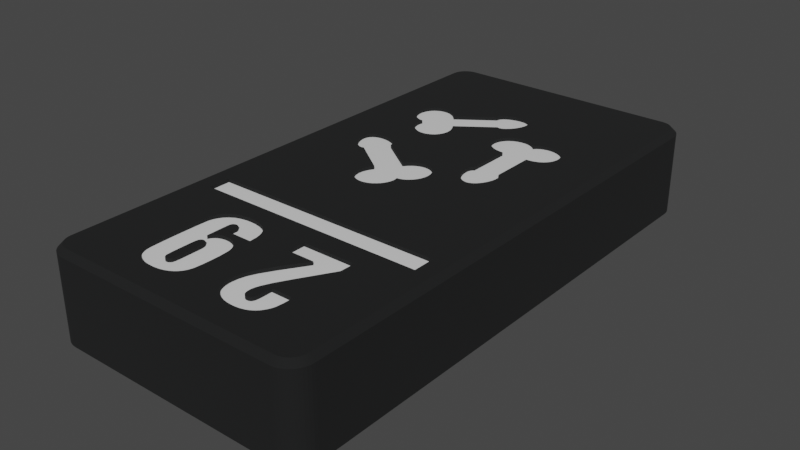 # Source: prefab_tablet_29.blend  (saved by Blender 3.6.11; exported with 4.5.12 LTS)
import bpy
from mathutils import Matrix  # noqa: F401  (used for matrix-valued properties, if any)

bpy.ops.wm.read_factory_settings(use_empty=True)
scene = bpy.context.scene
scene.name = 'Scene'

# ---- collections
col_collection = bpy.data.collections.new('Collection'); scene.collection.children.link(col_collection)

# ---- materials (node trees are filled in below, after node groups)
mat_material = bpy.data.materials.new('Material')
mat_material.use_transparent_shadow = False
mat_base = bpy.data.materials.new('base')
mat_base.use_transparent_shadow = False

# ---- material node trees
mat_material.use_nodes = True; mat_material.node_tree.nodes.clear()
_N = mat_material.node_tree.nodes; _L = mat_material.node_tree.links
n0 = _N.new('ShaderNodeBsdfPrincipled'); n0.name = 'Principled BSDF'; n0.location = (10, 300)
n0.distribution = 'GGX'
n0.subsurface_method = 'RANDOM_WALK_SKIN'
n0.inputs[2].default_value = 0.09748
n0.inputs[3].default_value = 1.45
n0.inputs[27].default_value = (0.0, 0.0, 0.0, 1.0)
n1 = _N.new('ShaderNodeOutputMaterial'); n1.name = 'Material Output'; n1.location = (300, 300)
_L.new(n0.outputs[0], n1.inputs[0])
n1.is_active_output = True
mat_base.use_nodes = True; mat_base.node_tree.nodes.clear()
_N = mat_base.node_tree.nodes; _L = mat_base.node_tree.links
n0 = _N.new('ShaderNodeBsdfPrincipled'); n0.name = 'Principled BSDF'; n0.location = (10, 300)
n0.distribution = 'GGX'
n0.subsurface_method = 'RANDOM_WALK_SKIN'
n0.inputs[0].default_value = (0.005758, 0.006145, 0.00637, 1.0)
n0.inputs[2].default_value = 0.9488
n0.inputs[3].default_value = 1.45
n0.inputs[27].default_value = (0.0, 0.0, 0.0, 1.0)
n1 = _N.new('ShaderNodeOutputMaterial'); n1.name = 'Material Output'; n1.location = (300, 300)
_L.new(n0.outputs[0], n1.inputs[0])
n1.is_active_output = True

# ---- world
world_world = bpy.data.worlds.new('World'); scene.world = world_world
world_world.use_nodes = True; world_world.node_tree.nodes.clear()
_N = world_world.node_tree.nodes; _L = world_world.node_tree.links
n0 = _N.new('ShaderNodeOutputWorld'); n0.name = 'World Output'; n0.location = (300, 300)
n1 = _N.new('ShaderNodeBackground'); n1.name = 'Background'; n1.location = (10, 300)
n1.inputs[0].default_value = (0.05088, 0.05088, 0.05088, 1.0)
_L.new(n1.outputs[0], n0.inputs[0])
n0.is_active_output = True
world_world.color = (0.05088, 0.05088, 0.05088)
world_world.use_sun_shadow = False
world_world.sun_shadow_jitter_overblur = 0.0

# ---- meshes
me_plane = bpy.data.meshes.new('Plane')
me_plane.from_pydata([(-1.0, -1.0, 0.0), (1.0, -1.0, 0.0), (-1.0, 1.0, 0.0), (1.0, 1.0, 0.0)], [], [(0, 1, 3, 2)])
_uv = me_plane.uv_layers.new(name='UVMap')
_uv.uv.foreach_set('vector', [0.0, 0.0, 1.0, 0.0, 1.0, 1.0, 0.0, 1.0])
me_plane.materials.append(mat_material)
me_plane.update()
me_tablet_29 = bpy.data.meshes.new('tablet 29')
me_tablet_29.from_pydata([(-23.0, 0.5, 8.6), (-20.63, 0.5, 8.6), (-20.63, 12.11, 8.6), (-11.59, 28.01, 8.6), (-11.39, 27.83, 8.6), (-10.96, 32.22, 8.6), (-11.81, 28.16, 8.6), (-11.23, 27.61, 8.6), (-11.12, 27.4, 8.6), (-11.03, 27.12, 8.6), (-10.99, 26.51, 8.6), (-11.01, 26.35, 8.6), (-10.96, 25.11, 8.6), (-12.82, 28.34, 8.6), (-12.55, 28.36, 8.6), (-10.98, 26.82, 8.6), (-11.1, 26.02, 8.6), (-11.25, 25.71, 8.6), (-11.44, 25.43, 8.6), (-12.28, 28.33, 8.6), (-12.05, 28.27, 8.6), (-20.59, 30.13, 8.6), (-20.63, 32.22, 8.6), (-20.62, 29.97, 8.6), (-20.64, 29.79, 8.6), (-20.53, 30.27, 8.6), (-20.45, 30.4, 8.6), (-20.35, 30.51, 8.6), (-13.68, 27.97, 8.6), (-13.4, 28.15, 8.6), (-17.47, 29.81, 8.6), (-13.11, 28.27, 8.6), (-17.48, 29.89, 8.6), (-17.91, 30.44, 8.6), (-17.48, 29.73, 8.6), (-14.23, 27.4, 8.6), (-13.97, 27.71, 8.6), (-20.24, 30.61, 8.6), (-20.09, 30.69, 8.6), (-19.91, 30.77, 8.6), (-17.73, 30.3, 8.6), (-17.61, 30.17, 8.6), (-17.55, 30.07, 8.6), (-19.67, 30.83, 8.6), (-19.32, 30.85, 8.6), (-18.92, 30.82, 8.6), (-17.53, 30.05, 8.6), (-17.5, 29.97, 8.6), (-18.56, 30.74, 8.6), (-18.21, 30.61, 8.6), (-15.64, 25.45, 8.6), (-18.88, 27.79, 8.6), (-15.88, 25.05, 8.6), (-18.93, 27.77, 8.6), (-19.0, 27.74, 8.6), (-19.07, 27.73, 8.6), (-20.63, 25.11, 8.6), (-19.16, 27.73, 8.6), (-19.28, 27.75, 8.6), (-19.4, 27.8, 8.6), (-19.56, 27.88, 8.6), (-19.78, 28.05, 8.6), (-20.03, 28.3, 8.6), (-20.3, 28.69, 8.6), (-20.48, 29.04, 8.6), (-20.58, 29.35, 8.6), (-20.62, 29.57, 8.6), (-24.5, 32.22, 8.6), (-16.11, 24.05, 8.6), (-16.09, 24.36, 8.6), (-16.01, 24.71, 8.6), (-12.62, 24.08, 8.6), (-12.7, 23.8, 8.6), (-10.96, 19.24, 8.6), (-15.73, 23.05, 8.6), (-15.88, 23.26, 8.6), (-20.63, 19.24, 8.6), (-15.99, 23.49, 8.6), (-16.07, 23.76, 8.6), (-12.32, 24.83, 8.6), (-12.49, 24.79, 8.6), (-12.59, 24.32, 8.6), (-15.12, 22.6, 8.6), (-15.35, 22.72, 8.6), (-15.55, 22.87, 8.6), (-12.66, 24.79, 8.6), (-12.63, 24.7, 8.6), (-12.6, 24.53, 8.6), (-11.68, 25.19, 8.6), (-11.9, 25.02, 8.6), (-12.12, 24.9, 8.6), (-12.84, 23.5, 8.6), (-13.03, 23.22, 8.6), (-13.27, 22.98, 8.6), (-13.52, 22.78, 8.6), (-13.8, 22.63, 8.6), (-14.08, 22.54, 8.6), (-14.36, 22.49, 8.6), (-14.63, 22.49, 8.6), (-14.89, 22.53, 8.6), (-9.101, 30.55, 8.6), (-9.101, 32.22, 8.6), (-9.167, 30.51, 8.6), (-10.91, 32.22, 8.6), (-9.226, 30.46, 8.6), (-6.495, 30.35, 8.6), (-3.322, 32.22, 8.6), (-6.546, 30.43, 8.6), (-6.6, 30.48, 8.6), (-6.701, 32.22, 8.6), (-6.701, 30.55, 8.6), (-6.659, 30.53, 8.6), (-6.387, 29.67, 8.6), (-6.45, 29.31, 8.6), (-3.322, 25.11, 8.6), (-7.459, 27.86, 8.6), (-7.607, 27.8, 8.6), (-7.752, 27.76, 8.6), (-10.91, 25.11, 8.6), (-7.901, 27.75, 8.6), (-8.053, 27.76, 8.6), (-8.199, 27.8, 8.6), (-9.381, 29.45, 8.6), (-9.422, 29.78, 8.6), (-6.444, 30.25, 8.6), (-6.406, 30.12, 8.6), (-6.382, 29.94, 8.6), (-8.353, 27.87, 8.6), (-8.522, 27.97, 8.6), (-8.707, 28.13, 8.6), (-9.412, 30.02, 8.6), (-9.378, 30.19, 8.6), (-9.338, 30.29, 8.6), (-9.325, 30.32, 8.6), (-9.278, 30.4, 8.6), (-8.931, 28.4, 8.6), (-9.139, 28.75, 8.6), (-9.282, 29.09, 8.6), (-6.605, 28.87, 8.6), (-6.789, 28.52, 8.6), (-6.98, 28.26, 8.6), (-7.134, 28.09, 8.6), (-7.302, 27.95, 8.6), (-10.91, 49.5, 8.6), (-10.76, 37.31, 8.6), (-10.54, 37.53, 8.6), (-10.28, 37.7, 8.6), (-10.14, 37.78, 8.6), (-9.817, 37.89, 8.6), (-5.288, 34.99, 8.6), (-5.548, 34.82, 8.6), (-5.877, 34.68, 8.6), (-6.237, 34.59, 8.6), (-6.701, 34.55, 8.6), (-4.781, 35.63, 8.6), (-4.906, 35.4, 8.6), (-5.074, 35.19, 8.6), (-9.475, 37.96, 8.6), (-9.134, 37.96, 8.6), (-8.805, 37.92, 8.6), (-4.655, 36.38, 8.6), (-4.656, 36.13, 8.6), (-4.698, 35.88, 8.6), (-7.563, 37.68, 8.6), (-7.348, 37.8, 8.6), (-6.079, 37.92, 8.6), (-5.77, 37.82, 8.6), (-3.322, 49.5, 8.6), (-7.082, 37.89, 8.6), (-6.757, 37.96, 8.6), (-6.413, 37.96, 8.6), (-7.901, 37.35, 8.6), (-7.847, 37.42, 8.6), (-8.006, 37.48, 8.6), (-7.727, 37.55, 8.6), (-5.486, 37.68, 8.6), (-5.247, 37.51, 8.6), (-5.047, 37.31, 8.6), (-4.888, 37.1, 8.6), (-4.768, 36.86, 8.6), (-4.695, 36.63, 8.6), (-8.533, 37.83, 8.6), (-8.312, 37.72, 8.6), (-8.138, 37.6, 8.6), (-16.2, 33.84, 8.6), (-16.44, 33.72, 8.6), (-11.15, 36.34, 8.6), (-11.11, 36.6, 8.6), (-15.95, 36.55, 8.6), (-15.99, 34.0, 8.6), (-16.7, 33.63, 8.6), (-16.94, 33.59, 8.6), (-17.23, 33.59, 8.6), (-17.53, 33.64, 8.6), (-12.56, 38.84, 8.6), (-12.63, 38.85, 8.6), (-12.71, 38.89, 8.6), (-17.82, 33.75, 8.6), (-17.96, 33.82, 8.6), (-18.25, 34.01, 8.6), (-11.13, 41.5, 8.6), (-11.06, 41.36, 8.6), (-10.96, 49.5, 8.6), (-11.0, 41.22, 8.6), (-19.36, 39.42, 8.6), (-19.09, 39.45, 8.6), (-20.63, 49.5, 8.6), (-18.82, 39.44, 8.6), (-18.53, 39.39, 8.6), (-18.25, 39.27, 8.6), (-10.96, 41.06, 8.6), (-10.95, 40.86, 8.6), (-10.92, 37.08, 8.6), (-11.9, 39.07, 8.6), (-11.03, 36.86, 8.6), (-12.09, 38.94, 8.6), (-12.25, 38.87, 8.6), (-12.36, 38.84, 8.6), (-13.58, 41.6, 8.6), (-13.25, 41.76, 8.6), (-15.48, 35.2, 8.6), (-15.51, 34.91, 8.6), (-10.96, 35.51, 8.6), (-10.97, 40.62, 8.6), (-11.06, 40.28, 8.6), (-11.22, 39.91, 8.6), (-12.39, 38.84, 8.6), (-12.48, 38.83, 8.6), (-17.94, 39.09, 8.6), (-14.07, 41.11, 8.6), (-17.66, 38.85, 8.6), (-14.1, 41.03, 8.6), (-14.11, 40.95, 8.6), (-11.48, 41.79, 8.6), (-11.34, 41.7, 8.6), (-11.23, 41.61, 8.6), (-15.58, 34.64, 8.6), (-15.69, 34.4, 8.6), (-15.82, 34.2, 8.6), (-11.41, 39.59, 8.6), (-11.65, 39.3, 8.6), (-17.35, 38.5, 8.6), (-14.11, 40.83, 8.6), (-14.11, 40.88, 8.6), (-14.01, 41.22, 8.6), (-13.93, 41.32, 8.6), (-13.8, 41.45, 8.6), (-15.74, 36.2, 8.6), (-15.59, 35.85, 8.6), (-11.14, 36.07, 8.6), (-15.5, 35.52, 8.6), (-11.09, 35.81, 8.6), (-11.0, 35.59, 8.6), (-18.5, 34.25, 8.6), (-18.7, 34.53, 8.6), (-18.86, 34.82, 8.6), (-20.04, 39.09, 8.6), (-19.83, 39.23, 8.6), (-19.6, 39.35, 8.6), (-19.39, 35.97, 8.6), (-19.61, 36.07, 8.6), (-19.84, 36.23, 8.6), (-20.09, 36.46, 8.6), (-12.8, 41.89, 8.6), (-12.41, 41.95, 8.6), (-12.08, 41.95, 8.6), (-11.86, 41.92, 8.6), (-11.65, 41.86, 8.6), (-20.29, 36.73, 8.6), (-20.45, 37.03, 8.6), (-20.55, 37.34, 8.6), (-18.93, 35.89, 8.6), (-19.02, 35.89, 8.6), (-18.97, 35.72, 8.6), (-19.19, 35.91, 8.6), (-20.48, 38.48, 8.6), (-20.36, 38.71, 8.6), (-20.22, 38.91, 8.6), (-20.61, 37.65, 8.6), (-20.61, 37.94, 8.6), (-20.56, 38.22, 8.6), (-18.95, 35.09, 8.6), (-18.99, 35.33, 8.6), (-18.99, 35.54, 8.6), (-10.69, 35.14, 8.6), (-10.87, 35.36, 8.6), (-9.884, 34.66, 8.6), (-10.2, 34.79, 8.6), (-10.47, 34.95, 8.6), (-9.511, 34.58, 8.6), (-9.101, 34.55, 8.6), (-13.88, 4.543, 8.6), (-13.94, 4.257, 8.6), (-10.96, 0.5, 8.6), (-14.12, 11.15, 8.6), (-13.98, 10.84, 8.6), (-10.96, 12.11, 8.6), (-13.87, 10.4, 8.6), (-13.82, 9.793, 8.6), (-16.49, 10.84, 8.6), (-16.55, 10.83, 8.6), (-16.88, 10.28, 8.6), (-16.88, 9.762, 8.6), (-16.04, 9.671, 8.6), (-16.05, 10.38, 8.6), (-15.44, 12.1, 8.6), (-15.08, 11.98, 8.6), (-14.78, 11.83, 8.6), (-14.49, 11.62, 8.6), (-13.81, 9.671, 8.6), (-14.12, 8.286, 8.6), (-14.02, 8.108, 8.6), (-14.44, 11.57, 8.6), (-14.26, 11.37, 8.6), (-14.99, 8.942, 8.6), (-14.73, 8.832, 8.6), (-16.39, 10.83, 8.6), (-16.88, 8.294, 8.6), (-16.79, 8.478, 8.6), (-16.68, 8.619, 8.6), (-16.55, 8.744, 8.6), (-14.05, 3.963, 8.6), (-14.2, 3.704, 8.6), (-14.39, 3.474, 8.6), (-19.04, 10.39, 8.6), (-18.96, 10.69, 8.6), (-18.82, 11.01, 8.6), (-18.63, 11.31, 8.6), (-16.6, 10.82, 8.6), (-16.65, 10.8, 8.6), (-16.7, 10.77, 8.6), (-16.82, 10.64, 8.6), (-16.86, 10.5, 8.6), (-16.85, 10.56, 8.6), (-14.5, 8.68, 8.6), (-14.28, 8.486, 8.6), (-18.43, 11.53, 8.6), (-18.19, 11.73, 8.6), (-17.89, 11.92, 8.6), (-16.75, 10.73, 8.6), (-16.79, 10.69, 8.6), (-18.1, 3.187, 8.6), (-18.35, 3.368, 8.6), (-18.55, 3.573, 8.6), (-18.73, 3.82, 8.6), (-19.1, 8.77, 8.6), (-19.09, 9.427, 8.6), (-19.07, 10.0, 8.6), (-16.05, 10.47, 8.6), (-16.07, 10.54, 8.6), (-16.1, 10.61, 8.6), (-16.13, 10.67, 8.6), (-16.17, 10.72, 8.6), (-16.22, 10.76, 8.6), (-16.26, 10.78, 8.6), (-16.32, 10.81, 8.6), (-16.39, 8.851, 8.6), (-16.24, 8.924, 8.6), (-16.05, 8.984, 8.6), (-13.81, 6.62, 8.6), (-13.81, 5.899, 8.6), (-13.82, 5.308, 8.6), (-18.91, 4.16, 8.6), (-19.01, 4.464, 8.6), (-19.06, 4.807, 8.6), (-15.82, 9.024, 8.6), (-15.59, 9.035, 8.6), (-15.26, 9.008, 8.6), (-13.94, 7.906, 8.6), (-13.87, 7.561, 8.6), (-13.81, 6.733, 8.6), (-16.95, 2.821, 8.6), (-17.42, 2.904, 8.6), (-17.77, 3.021, 8.6), (-14.6, 3.293, 8.6), (-14.9, 3.106, 8.6), (-15.23, 2.964, 8.6), (-19.1, 6.007, 8.6), (-19.11, 6.777, 8.6), (-19.11, 8.038, 8.6), (-15.63, 2.856, 8.6), (-16.19, 2.793, 8.6), (-16.37, 2.788, 8.6), (-17.8, 11.96, 8.6), (-17.43, 12.09, 8.6), (-20.63, 13.11, 8.6), (-15.95, 12.19, 8.6), (-10.96, 13.11, 8.6), (-16.45, 12.21, 8.6), (-16.89, 12.19, 8.6), (-24.5, 13.11, 8.6), (-23.0, 14.0, 8.6), (-24.5, 19.24, 8.6), (-23.0, 16.0, 8.6), (-20.63, 14.0, 8.6), (-10.96, 14.0, 8.6), (-10.91, 14.0, 8.6), (-10.91, 13.11, 8.6), (-3.322, 14.0, 8.6), (-3.322, 13.11, 8.6), (-2.0, 14.0, 8.6), (-0.5, 13.11, 8.6), (-2.0, 16.0, 8.6), (-0.5, 19.24, 8.6), (-3.322, 16.0, 8.6), (-3.322, 19.24, 8.6), (-10.91, 16.0, 8.6), (-10.91, 19.24, 8.6), (-10.96, 16.0, 8.6), (-20.63, 16.0, 8.6), (-1.765, 49.48, 8.6), (-2.0, 49.5, 8.6), (-0.5, 48.0, 8.6), (-0.5, 32.22, 8.6), (-0.6635, 48.68, 8.6), (-0.7865, 48.88, 8.6), (-1.536, 49.43, 8.6), (-0.5734, 48.46, 8.6), (-0.9393, 49.06, 8.6), (-1.118, 49.21, 8.6), (-1.319, 49.34, 8.6), (-0.5185, 48.23, 8.6), (-0.5, 12.11, 8.6), (-3.322, 12.11, 8.6), (-0.5, 2.0, 8.6), (-3.322, 0.5, 8.6), (-2.0, 0.5, 8.6), (-1.765, 0.5185, 8.6), (-1.536, 0.5734, 8.6), (-1.319, 0.6635, 8.6), (-0.5734, 1.536, 8.6), (-0.5185, 1.765, 8.6), (-0.6635, 1.319, 8.6), (-0.7865, 1.118, 8.6), (-1.118, 0.7865, 8.6), (-0.9393, 0.9393, 8.6), (-24.5, 12.11, 8.6), (-24.5, 2.0, 8.6), (-24.48, 1.765, 8.6), (-24.21, 1.118, 8.6), (-24.06, 0.9393, 8.6), (-23.88, 0.7865, 8.6), (-24.43, 1.536, 8.6), (-24.34, 1.319, 8.6), (-23.23, 0.5185, 8.6), (-23.46, 0.5734, 8.6), (-23.68, 0.6635, 8.6), (-24.5, 48.0, 8.6), (-23.0, 49.5, 8.6), (-23.23, 49.48, 8.6), (-23.46, 49.43, 8.6), (-24.48, 48.23, 8.6), (-24.43, 48.46, 8.6), (-23.88, 49.21, 8.6), (-24.06, 49.06, 8.6), (-24.21, 48.88, 8.6), (-23.68, 49.34, 8.6), (-24.34, 48.68, 8.6), (-24.5, 25.11, 8.6), (-10.91, 12.11, 8.6), (-10.91, 0.5, 8.6), (-5.787, 12.0, 8.6), (-10.66, 12.0, 8.6), (-8.597, 5.689, 8.6), (-8.72, 5.298, 8.6), (-7.799, 5.133, 8.6), (-8.77, 5.026, 8.6), (-7.809, 4.837, 8.6), (-8.778, 4.888, 8.6), (-8.238, 6.473, 8.6), (-7.799, 5.965, 8.6), (-7.473, 7.832, 8.6), (-5.787, 5.965, 8.6), (-5.814, 10.62, 8.6), (-10.87, 5.129, 8.6), (-10.81, 5.733, 8.6), (-10.66, 10.41, 8.6), (-10.65, 6.355, 8.6), (-9.858, 3.19, 8.6), (-10.13, 3.392, 8.6), (-6.581, 3.271, 8.6), (-6.822, 3.107, 8.6), (-9.554, 3.031, 8.6), (-8.432, 4.182, 8.6), (-8.366, 4.171, 8.6), (-8.289, 4.165, 8.6), (-8.211, 4.17, 8.6), (-10.31, 7.103, 8.6), (-9.578, 8.337, 8.6), (-8.216, 10.41, 8.6), (-10.71, 4.217, 8.6), (-10.81, 4.543, 8.6), (-5.801, 5.084, 8.6), (-5.859, 4.497, 8.6), (-5.931, 4.213, 8.6), (-6.054, 3.93, 8.6), (-10.36, 3.635, 8.6), (-10.57, 3.929, 8.6), (-8.769, 4.703, 8.6), (-8.748, 4.57, 8.6), (-8.716, 4.461, 8.6), (-7.947, 4.319, 8.6), (-7.912, 4.374, 8.6), (-5.787, 5.642, 8.6), (-8.671, 4.367, 8.6), (-8.63, 4.308, 8.6), (-8.59, 4.266, 8.6), (-7.874, 4.458, 8.6), (-7.838, 4.602, 8.6), (-6.239, 3.633, 8.6), (-6.376, 3.464, 8.6), (-8.188, 2.788, 8.6), (-8.687, 2.814, 8.6), (-9.175, 2.901, 8.6), (-10.86, 4.912, 8.6), (-8.545, 4.232, 8.6), (-8.491, 4.203, 8.6), (-8.148, 4.182, 8.6), (-8.092, 4.203, 8.6), (-7.989, 4.272, 8.6), (-8.038, 4.233, 8.6), (-7.118, 2.965, 8.6), (-7.523, 2.849, 8.6), (-7.946, 2.796, 8.6), (-0.5, 25.11, 8.6), (0.0, 2.0, 8.1), (0.0, 2.0, 0.5), (0.0, 48.0, 8.1), (0.0, 48.0, 0.5), (-2.0, 50.0, 8.1), (-2.0, 50.0, 0.5), (-23.0, 50.0, 8.1), (-23.0, 50.0, 0.5), (-25.0, 48.0, 8.1), (-25.0, 48.0, 0.5), (-25.0, 2.0, 8.1), (-25.0, 2.0, 0.5), (-23.0, 0.0, 8.1), (-23.0, 0.0, 0.5), (-2.0, 0.0, 8.1), (-2.0, 0.0, 0.5), (-2.0, 0.5, 0.0), (-23.0, 0.5, 0.0), (-0.5, 2.0, 0.0), (-1.765, 0.5185, 0.0), (-24.5, 2.0, 0.0), (-24.5, 48.0, 0.0), (-23.0, 49.5, 0.0), (-24.48, 48.23, 0.0), (-24.48, 1.765, 0.0), (-2.0, 49.5, 0.0), (-0.5, 48.0, 0.0), (-24.21, 48.88, 0.0), (-24.06, 49.06, 0.0), (-23.88, 49.21, 0.0), (-24.43, 48.46, 0.0), (-24.34, 48.68, 0.0), (-23.23, 49.48, 0.0), (-23.46, 49.43, 0.0), (-0.6635, 1.319, 0.0), (-0.7865, 1.118, 0.0), (-1.536, 0.5734, 0.0), (-23.68, 49.34, 0.0), (-23.46, 0.5734, 0.0), (-24.21, 1.118, 0.0), (-24.34, 1.319, 0.0), (-0.5734, 1.536, 0.0), (-0.9393, 0.9393, 0.0), (-1.118, 0.7865, 0.0), (-1.319, 0.6635, 0.0), (-23.68, 0.6635, 0.0), (-23.88, 0.7865, 0.0), (-24.06, 0.9393, 0.0), (-23.23, 0.5185, 0.0), (-24.43, 1.536, 0.0), (-1.765, 49.48, 0.0), (-1.536, 49.43, 0.0), (-0.9393, 49.06, 0.0), (-1.319, 49.34, 0.0), (-1.118, 49.21, 0.0), (-0.7865, 48.88, 0.0), (-0.6635, 48.68, 0.0), (-0.5734, 48.46, 0.0), (-0.5185, 48.23, 0.0), (-0.5185, 1.765, 0.0), (-1.687, 0.02462, 0.5), (-1.687, 0.02462, 8.1), (-1.382, 0.09789, 0.5), (-1.382, 0.09789, 8.1), (-1.092, 0.218, 0.5), (-1.092, 0.218, 8.1), (-0.8244, 0.382, 0.5), (-0.8244, 0.382, 8.1), (-0.5858, 0.5858, 0.5), (-0.5858, 0.5858, 8.1), (-0.382, 0.8244, 0.5), (-0.382, 0.8244, 8.1), (-0.218, 1.092, 0.5), (-0.218, 1.092, 8.1), (-0.09789, 1.382, 0.5), (-0.09789, 1.382, 8.1), (-0.02462, 1.687, 0.5), (-0.02462, 1.687, 8.1), (-24.98, 1.687, 0.5), (-24.98, 1.687, 8.1), (-24.9, 1.382, 0.5), (-24.9, 1.382, 8.1), (-24.78, 1.092, 0.5), (-24.78, 1.092, 8.1), (-24.62, 0.8244, 0.5), (-24.62, 0.8244, 8.1), (-24.41, 0.5858, 0.5), (-24.41, 0.5858, 8.1), (-24.18, 0.382, 0.5), (-24.18, 0.382, 8.1), (-23.91, 0.218, 0.5), (-23.91, 0.218, 8.1), (-23.62, 0.09789, 0.5), (-23.62, 0.09789, 8.1), (-23.31, 0.02462, 0.5), (-23.31, 0.02462, 8.1), (-0.02462, 48.31, 0.5), (-0.02462, 48.31, 8.1), (-0.09789, 48.62, 0.5), (-0.09789, 48.62, 8.1), (-0.218, 48.91, 0.5), (-0.218, 48.91, 8.1), (-0.382, 49.18, 0.5), (-0.382, 49.18, 8.1), (-0.5858, 49.41, 0.5), (-0.5858, 49.41, 8.1), (-0.8244, 49.62, 0.5), (-0.8244, 49.62, 8.1), (-1.092, 49.78, 0.5), (-1.092, 49.78, 8.1), (-1.382, 49.9, 0.5), (-1.382, 49.9, 8.1), (-1.687, 49.98, 0.5), (-1.687, 49.98, 8.1), (-23.31, 49.98, 0.5), (-23.31, 49.98, 8.1), (-23.62, 49.9, 0.5), (-23.62, 49.9, 8.1), (-23.91, 49.78, 0.5), (-23.91, 49.78, 8.1), (-24.18, 49.62, 0.5), (-24.18, 49.62, 8.1), (-24.41, 49.41, 0.5), (-24.41, 49.41, 8.1), (-24.62, 49.18, 0.5), (-24.62, 49.18, 8.1), (-24.78, 48.91, 0.5), (-24.78, 48.91, 8.1), (-24.9, 48.62, 0.5), (-24.9, 48.62, 8.1), (-24.98, 48.31, 0.5), (-24.98, 48.31, 8.1), (-2.0, 16.0, 8.1), (-2.0, 14.0, 8.1), (-23.0, 14.0, 8.1), (-23.0, 16.0, 8.1), (-13.81, 9.671, 8.1), (-13.82, 9.793, 8.1), (-13.87, 10.4, 8.1), (-13.98, 10.84, 8.1), (-14.12, 11.15, 8.1), (-14.26, 11.37, 8.1), (-14.44, 11.57, 8.1), (-14.49, 11.62, 8.1), (-14.78, 11.83, 8.1), (-15.08, 11.98, 8.1), (-15.44, 12.1, 8.1), (-15.95, 12.19, 8.1), (-16.45, 12.21, 8.1), (-16.04, 9.671, 8.1), (-16.49, 10.84, 8.1), (-16.39, 10.83, 8.1), (-16.32, 10.81, 8.1), (-16.26, 10.78, 8.1), (-16.22, 10.76, 8.1), (-16.17, 10.72, 8.1), (-16.13, 10.67, 8.1), (-16.1, 10.61, 8.1), (-16.07, 10.54, 8.1), (-16.05, 10.47, 8.1), (-16.05, 10.38, 8.1), (-16.88, 9.762, 8.1), (-16.88, 10.28, 8.1), (-16.86, 10.5, 8.1), (-16.85, 10.56, 8.1), (-16.82, 10.64, 8.1), (-16.79, 10.69, 8.1), (-16.75, 10.73, 8.1), (-16.7, 10.77, 8.1), (-16.65, 10.8, 8.1), (-16.6, 10.82, 8.1), (-16.55, 10.83, 8.1), (-16.88, 8.294, 8.1), (-15.59, 9.035, 8.1), (-15.82, 9.024, 8.1), (-16.05, 8.984, 8.1), (-16.24, 8.924, 8.1), (-16.39, 8.851, 8.1), (-16.55, 8.744, 8.1), (-16.68, 8.619, 8.1), (-16.79, 8.478, 8.1), (-13.81, 6.62, 8.1), (-13.81, 6.733, 8.1), (-13.87, 7.561, 8.1), (-13.94, 7.906, 8.1), (-14.02, 8.108, 8.1), (-14.12, 8.286, 8.1), (-14.28, 8.486, 8.1), (-14.5, 8.68, 8.1), (-14.73, 8.832, 8.1), (-14.99, 8.942, 8.1), (-15.26, 9.008, 8.1), (-13.81, 5.899, 8.1), (-16.37, 2.788, 8.1), (-16.19, 2.793, 8.1), (-15.63, 2.856, 8.1), (-15.23, 2.964, 8.1), (-14.9, 3.106, 8.1), (-14.6, 3.293, 8.1), (-14.39, 3.474, 8.1), (-14.2, 3.704, 8.1), (-14.05, 3.963, 8.1), (-13.94, 4.257, 8.1), (-13.88, 4.543, 8.1), (-13.82, 5.308, 8.1), (-19.11, 6.777, 8.1), (-19.1, 6.007, 8.1), (-19.06, 4.807, 8.1), (-19.01, 4.464, 8.1), (-18.91, 4.16, 8.1), (-18.73, 3.82, 8.1), (-18.55, 3.573, 8.1), (-18.35, 3.368, 8.1), (-18.1, 3.187, 8.1), (-17.77, 3.021, 8.1), (-17.42, 2.904, 8.1), (-16.95, 2.821, 8.1), (-19.11, 8.038, 8.1), (-16.89, 12.19, 8.1), (-17.43, 12.09, 8.1), (-17.8, 11.96, 8.1), (-17.89, 11.92, 8.1), (-18.19, 11.73, 8.1), (-18.43, 11.53, 8.1), (-18.63, 11.31, 8.1), (-18.82, 11.01, 8.1), (-18.96, 10.69, 8.1), (-19.04, 10.39, 8.1), (-19.07, 10.0, 8.1), (-19.09, 9.427, 8.1), (-19.1, 8.77, 8.1), (-16.4, 4.172, 8.1), (-16.37, 4.183, 8.1), (-16.31, 4.209, 8.1), (-16.46, 4.165, 8.1), (-16.5, 4.167, 8.1), (-16.84, 7.327, 8.1), (-16.81, 7.434, 8.1), (-16.77, 4.323, 8.1), (-16.8, 4.379, 8.1), (-16.83, 4.461, 8.1), (-16.87, 7.131, 8.1), (-16.78, 7.487, 8.1), (-16.75, 7.536, 8.1), (-16.71, 7.574, 8.1), (-16.67, 7.602, 8.1), (-16.63, 7.625, 8.1), (-16.59, 7.642, 8.1), (-16.53, 7.653, 8.1), (-16.46, 7.659, 8.1), (-16.39, 7.652, 8.1), (-16.57, 4.177, 8.1), (-16.62, 4.191, 8.1), (-16.66, 4.212, 8.1), (-16.7, 4.237, 8.1), (-16.73, 4.275, 8.1), (-16.13, 4.383, 8.1), (-16.09, 4.49, 8.1), (-16.07, 4.621, 8.1), (-16.24, 4.26, 8.1), (-16.18, 4.317, 8.1), (-16.15, 4.349, 8.1), (-16.09, 7.337, 8.1), (-16.12, 7.43, 8.1), (-16.14, 7.474, 8.1), (-16.85, 4.549, 8.1), (-16.88, 5.146, 8.1), (-16.88, 6.808, 8.1), (-16.16, 7.511, 8.1), (-16.21, 7.556, 8.1), (-16.24, 7.578, 8.1), (-16.3, 7.617, 8.1), (-16.36, 7.641, 8.1), (-16.04, 6.808, 8.1), (-16.05, 7.142, 8.1), (-16.04, 5.037, 8.1), (-16.04, 5.09, 8.1), (-16.04, 5.09, 8.6), (-16.04, 6.808, 8.6), (-16.04, 5.037, 8.6), (-16.07, 4.621, 8.6), (-16.09, 4.49, 8.6), (-16.13, 4.383, 8.6), (-16.15, 4.349, 8.6), (-16.18, 4.317, 8.6), (-16.24, 4.26, 8.6), (-16.31, 4.209, 8.6), (-16.37, 4.183, 8.6), (-16.4, 4.172, 8.6), (-16.46, 4.165, 8.6), (-16.5, 4.167, 8.6), (-16.57, 4.177, 8.6), (-16.62, 4.191, 8.6), (-16.66, 4.212, 8.6), (-16.7, 4.237, 8.6), (-16.73, 4.275, 8.6), (-16.77, 4.323, 8.6), (-16.8, 4.379, 8.6), (-16.83, 4.461, 8.6), (-16.85, 4.549, 8.6), (-16.88, 5.146, 8.6), (-16.88, 6.808, 8.6), (-16.87, 7.131, 8.6), (-16.84, 7.327, 8.6), (-16.81, 7.434, 8.6), (-16.78, 7.487, 8.6), (-16.75, 7.536, 8.6), (-16.71, 7.574, 8.6), (-16.67, 7.602, 8.6), (-16.63, 7.625, 8.6), (-16.59, 7.642, 8.6), (-16.53, 7.653, 8.6), (-16.46, 7.659, 8.6), (-16.39, 7.652, 8.6), (-16.36, 7.641, 8.6), (-16.3, 7.617, 8.6), (-16.24, 7.578, 8.6), (-16.21, 7.556, 8.6), (-16.16, 7.511, 8.6), (-16.14, 7.474, 8.6), (-16.12, 7.43, 8.6), (-16.09, 7.337, 8.6), (-16.05, 7.142, 8.6), (-8.216, 10.41, 8.1), (-10.66, 10.41, 8.1), (-10.66, 12.0, 8.1), (-5.787, 12.0, 8.1), (-5.814, 10.62, 8.1), (-8.778, 4.888, 8.1), (-8.77, 5.026, 8.1), (-8.72, 5.298, 8.1), (-8.597, 5.689, 8.1), (-8.238, 6.473, 8.1), (-7.473, 7.832, 8.1), (-8.289, 4.165, 8.1), (-8.366, 4.171, 8.1), (-8.432, 4.182, 8.1), (-8.491, 4.203, 8.1), (-8.545, 4.232, 8.1), (-8.59, 4.266, 8.1), (-8.63, 4.308, 8.1), (-8.671, 4.367, 8.1), (-8.716, 4.461, 8.1), (-8.748, 4.57, 8.1), (-8.769, 4.703, 8.1), (-7.799, 5.133, 8.1), (-7.809, 4.837, 8.1), (-7.838, 4.602, 8.1), (-7.874, 4.458, 8.1), (-7.912, 4.374, 8.1), (-7.947, 4.319, 8.1), (-7.989, 4.272, 8.1), (-8.038, 4.233, 8.1), (-8.092, 4.203, 8.1), (-8.148, 4.182, 8.1), (-8.211, 4.17, 8.1), (-7.799, 5.965, 8.1), (-5.787, 5.965, 8.1), (-5.787, 5.642, 8.1), (-8.188, 2.788, 8.1), (-7.946, 2.796, 8.1), (-7.523, 2.849, 8.1), (-7.118, 2.965, 8.1), (-6.822, 3.107, 8.1), (-6.581, 3.271, 8.1), (-6.376, 3.464, 8.1), (-6.239, 3.633, 8.1), (-6.054, 3.93, 8.1), (-5.931, 4.213, 8.1), (-5.859, 4.497, 8.1), (-5.801, 5.084, 8.1), (-10.87, 5.129, 8.1), (-10.86, 4.912, 8.1), (-10.81, 4.543, 8.1), (-10.71, 4.217, 8.1), (-10.57, 3.929, 8.1), (-10.36, 3.635, 8.1), (-10.13, 3.392, 8.1), (-9.858, 3.19, 8.1), (-9.554, 3.031, 8.1), (-9.175, 2.901, 8.1), (-8.687, 2.814, 8.1), (-9.578, 8.337, 8.1), (-10.31, 7.103, 8.1), (-10.65, 6.355, 8.1), (-10.81, 5.733, 8.1), (-0.5, 48.0, 2.711e-15), (-0.5, 2.0, 1.084e-16), (-2.0, 49.5, 1.735e-15), (-1.765, 49.48, 1.735e-15), (-1.536, 49.43, 1.735e-15), (-1.319, 49.34, 1.735e-15), (-1.118, 49.21, 1.735e-15), (-0.9393, 49.06, 1.735e-15), (-0.7865, 48.88, 1.735e-15), (-0.6635, 48.68, 1.735e-15), (-0.5734, 48.46, 1.735e-15), (-0.5185, 48.23, 1.735e-15), (-0.5, 48.0, 1.735e-15), (-23.0, 49.5, -2.819e-15), (-2.0, 49.5, 2.711e-15), (-23.0, 0.5, 1.084e-16), (-2.0, 0.5, 1.084e-16), (-23.0, 0.5, -1.735e-15), (-23.23, 0.5185, -1.735e-15), (-23.46, 0.5734, -1.735e-15), (-23.68, 0.6635, -1.735e-15), (-23.88, 0.7865, -1.735e-15), (-24.06, 0.9393, -1.735e-15), (-24.21, 1.118, -1.735e-15), (-24.34, 1.319, -1.735e-15), (-24.43, 1.536, -1.735e-15), (-24.48, 1.765, -1.735e-15), (-24.5, 2.0, -1.735e-15), (-24.5, 2.0, 1.084e-16), (-24.5, 48.0, -7.589e-16), (-15.95, 36.55, 8.1), (-15.74, 36.2, 8.1), (-15.59, 35.85, 8.1), (-15.5, 35.52, 8.1), (-15.48, 35.2, 8.1), (-15.51, 34.91, 8.1), (-15.58, 34.64, 8.1), (-15.69, 34.4, 8.1), (-15.82, 34.2, 8.1), (-15.99, 34.0, 8.1), (-16.2, 33.84, 8.1), (-16.44, 33.72, 8.1), (-16.7, 33.63, 8.1), (-16.94, 33.59, 8.1), (-17.23, 33.59, 8.1), (-17.53, 33.64, 8.1), (-17.82, 33.75, 8.1), (-17.96, 33.82, 8.1), (-18.25, 34.01, 8.1), (-18.5, 34.25, 8.1), (-18.7, 34.53, 8.1), (-18.86, 34.82, 8.1), (-18.95, 35.09, 8.1), (-18.99, 35.33, 8.1), (-18.99, 35.54, 8.1), (-18.97, 35.72, 8.1), (-18.93, 35.89, 8.1), (-12.71, 38.89, 8.1), (-11.13, 41.5, 8.1), (-11.06, 41.36, 8.1), (-11.0, 41.22, 8.1), (-10.96, 41.06, 8.1), (-10.95, 40.86, 8.1), (-10.97, 40.62, 8.1), (-11.06, 40.28, 8.1), (-11.22, 39.91, 8.1), (-11.41, 39.59, 8.1), (-11.65, 39.3, 8.1), (-11.9, 39.07, 8.1), (-12.09, 38.94, 8.1), (-12.25, 38.87, 8.1), (-12.36, 38.84, 8.1), (-12.39, 38.84, 8.1), (-12.48, 38.83, 8.1), (-12.56, 38.84, 8.1), (-12.63, 38.85, 8.1), (-14.11, 40.83, 8.1), (-14.11, 40.88, 8.1), (-14.11, 40.95, 8.1), (-14.1, 41.03, 8.1), (-14.07, 41.11, 8.1), (-14.01, 41.22, 8.1), (-13.93, 41.32, 8.1), (-13.8, 41.45, 8.1), (-13.58, 41.6, 8.1), (-13.25, 41.76, 8.1), (-12.8, 41.89, 8.1), (-12.41, 41.95, 8.1), (-12.08, 41.95, 8.1), (-11.86, 41.92, 8.1), (-11.65, 41.86, 8.1), (-11.48, 41.79, 8.1), (-11.34, 41.7, 8.1), (-11.23, 41.61, 8.1), (-17.35, 38.5, 8.1), (-19.02, 35.89, 8.1), (-19.19, 35.91, 8.1), (-19.39, 35.97, 8.1), (-19.61, 36.07, 8.1), (-19.84, 36.23, 8.1), (-20.09, 36.46, 8.1), (-20.29, 36.73, 8.1), (-20.45, 37.03, 8.1), (-20.55, 37.34, 8.1), (-20.61, 37.65, 8.1), (-20.61, 37.94, 8.1), (-20.56, 38.22, 8.1), (-20.48, 38.48, 8.1), (-20.36, 38.71, 8.1), (-20.22, 38.91, 8.1), (-20.04, 39.09, 8.1), (-19.83, 39.23, 8.1), (-19.6, 39.35, 8.1), (-19.36, 39.42, 8.1), (-19.09, 39.45, 8.1), (-18.82, 39.44, 8.1), (-18.53, 39.39, 8.1), (-18.25, 39.27, 8.1), (-17.94, 39.09, 8.1), (-17.66, 38.85, 8.1), (-9.101, 34.55, 8.1), (-9.511, 34.58, 8.1), (-9.884, 34.66, 8.1), (-10.2, 34.79, 8.1), (-10.47, 34.95, 8.1), (-10.69, 35.14, 8.1), (-10.87, 35.36, 8.1), (-11.0, 35.59, 8.1), (-11.09, 35.81, 8.1), (-11.14, 36.07, 8.1), (-11.15, 36.34, 8.1), (-11.11, 36.6, 8.1), (-11.03, 36.86, 8.1), (-10.92, 37.08, 8.1), (-10.76, 37.31, 8.1), (-10.54, 37.53, 8.1), (-10.28, 37.7, 8.1), (-10.14, 37.78, 8.1), (-9.817, 37.89, 8.1), (-9.475, 37.96, 8.1), (-9.134, 37.96, 8.1), (-8.805, 37.92, 8.1), (-8.533, 37.83, 8.1), (-8.312, 37.72, 8.1), (-8.138, 37.6, 8.1), (-8.006, 37.48, 8.1), (-7.901, 37.35, 8.1), (-9.101, 30.55, 8.1), (-7.901, 27.75, 8.1), (-8.053, 27.76, 8.1), (-8.199, 27.8, 8.1), (-8.353, 27.87, 8.1), (-8.522, 27.97, 8.1), (-8.707, 28.13, 8.1), (-8.931, 28.4, 8.1), (-9.139, 28.75, 8.1), (-9.282, 29.09, 8.1), (-9.381, 29.45, 8.1), (-9.422, 29.78, 8.1), (-9.412, 30.02, 8.1), (-9.378, 30.19, 8.1), (-9.338, 30.29, 8.1), (-9.325, 30.32, 8.1), (-9.278, 30.4, 8.1), (-9.226, 30.46, 8.1), (-9.167, 30.51, 8.1), (-6.701, 30.55, 8.1), (-6.659, 30.53, 8.1), (-6.6, 30.48, 8.1), (-6.546, 30.43, 8.1), (-6.495, 30.35, 8.1), (-6.444, 30.25, 8.1), (-6.406, 30.12, 8.1), (-6.382, 29.94, 8.1), (-6.387, 29.67, 8.1), (-6.45, 29.31, 8.1), (-6.605, 28.87, 8.1), (-6.789, 28.52, 8.1), (-6.98, 28.26, 8.1), (-7.134, 28.09, 8.1), (-7.302, 27.95, 8.1), (-7.459, 27.86, 8.1), (-7.607, 27.8, 8.1), (-7.752, 27.76, 8.1), (-6.701, 34.55, 8.1), (-7.847, 37.42, 8.1), (-7.727, 37.55, 8.1), (-7.563, 37.68, 8.1), (-7.348, 37.8, 8.1), (-7.082, 37.89, 8.1), (-6.757, 37.96, 8.1), (-6.413, 37.96, 8.1), (-6.079, 37.92, 8.1), (-5.77, 37.82, 8.1), (-5.486, 37.68, 8.1), (-5.247, 37.51, 8.1), (-5.047, 37.31, 8.1), (-4.888, 37.1, 8.1), (-4.768, 36.86, 8.1), (-4.695, 36.63, 8.1), (-4.655, 36.38, 8.1), (-4.656, 36.13, 8.1), (-4.698, 35.88, 8.1), (-4.781, 35.63, 8.1), (-4.906, 35.4, 8.1), (-5.074, 35.19, 8.1), (-5.288, 34.99, 8.1), (-5.548, 34.82, 8.1), (-5.877, 34.68, 8.1), (-6.237, 34.59, 8.1), (-14.23, 27.4, 8.1), (-13.97, 27.71, 8.1), (-13.68, 27.97, 8.1), (-13.4, 28.15, 8.1), (-13.11, 28.27, 8.1), (-12.82, 28.34, 8.1), (-12.55, 28.36, 8.1), (-12.28, 28.33, 8.1), (-12.05, 28.27, 8.1), (-11.81, 28.16, 8.1), (-11.59, 28.01, 8.1), (-11.39, 27.83, 8.1), (-11.23, 27.61, 8.1), (-11.12, 27.4, 8.1), (-11.03, 27.12, 8.1), (-10.98, 26.82, 8.1), (-10.99, 26.51, 8.1), (-11.01, 26.35, 8.1), (-11.1, 26.02, 8.1), (-11.25, 25.71, 8.1), (-11.44, 25.43, 8.1), (-11.68, 25.19, 8.1), (-11.9, 25.02, 8.1), (-12.12, 24.9, 8.1), (-12.32, 24.83, 8.1), (-12.49, 24.79, 8.1), (-12.66, 24.79, 8.1), (-17.48, 29.73, 8.1), (-20.45, 30.4, 8.1), (-20.35, 30.51, 8.1), (-20.24, 30.61, 8.1), (-20.09, 30.69, 8.1), (-19.91, 30.77, 8.1), (-19.67, 30.83, 8.1), (-19.32, 30.85, 8.1), (-18.92, 30.82, 8.1), (-18.56, 30.74, 8.1), (-18.21, 30.61, 8.1), (-17.91, 30.44, 8.1), (-17.73, 30.3, 8.1), (-17.61, 30.17, 8.1), (-17.55, 30.07, 8.1), (-17.53, 30.05, 8.1), (-17.5, 29.97, 8.1), (-17.48, 29.89, 8.1), (-17.47, 29.81, 8.1), (-18.88, 27.79, 8.1), (-18.93, 27.77, 8.1), (-19.0, 27.74, 8.1), (-19.07, 27.73, 8.1), (-19.16, 27.73, 8.1), (-19.28, 27.75, 8.1), (-19.4, 27.8, 8.1), (-19.56, 27.88, 8.1), (-19.78, 28.05, 8.1), (-20.03, 28.3, 8.1), (-20.3, 28.69, 8.1), (-20.48, 29.04, 8.1), (-20.58, 29.35, 8.1), (-20.62, 29.57, 8.1), (-20.64, 29.79, 8.1), (-20.62, 29.97, 8.1), (-20.59, 30.13, 8.1), (-20.53, 30.27, 8.1), (-15.64, 25.45, 8.1), (-12.63, 24.7, 8.1), (-12.6, 24.53, 8.1), (-12.59, 24.32, 8.1), (-12.62, 24.08, 8.1), (-12.7, 23.8, 8.1), (-12.84, 23.5, 8.1), (-13.03, 23.22, 8.1), (-13.27, 22.98, 8.1), (-13.52, 22.78, 8.1), (-13.8, 22.63, 8.1), (-14.08, 22.54, 8.1), (-14.36, 22.49, 8.1), (-14.63, 22.49, 8.1), (-14.89, 22.53, 8.1), (-15.12, 22.6, 8.1), (-15.35, 22.72, 8.1), (-15.55, 22.87, 8.1), (-15.73, 23.05, 8.1), (-15.88, 23.26, 8.1), (-15.99, 23.49, 8.1), (-16.07, 23.76, 8.1), (-16.11, 24.05, 8.1), (-16.09, 24.36, 8.1), (-16.01, 24.71, 8.1), (-15.88, 25.05, 8.1)], [], [(0, 1, 2), (3, 4, 5), (3, 5, 6), (4, 7, 5), (5, 7, 8), (5, 8, 9), (10, 11, 12), (13, 14, 5), (10, 12, 15), (11, 16, 12), (12, 16, 17), (12, 17, 18), (14, 19, 5), (5, 19, 20), (5, 20, 6), (21, 22, 23), (23, 22, 24), (21, 25, 22), (22, 25, 26), (22, 26, 27), (28, 29, 30), (30, 29, 31), (30, 31, 32), (13, 5, 31), (31, 5, 22), (31, 22, 33), (34, 35, 30), (30, 35, 36), (30, 36, 28), (27, 37, 22), (22, 37, 38), (22, 38, 39), (33, 40, 31), (31, 40, 41), (31, 41, 42), (39, 43, 22), (22, 43, 44), (22, 44, 45), (42, 46, 31), (31, 46, 47), (31, 47, 32), (45, 48, 22), (22, 48, 49), (22, 49, 33), (50, 51, 52), (52, 51, 53), (54, 55, 56), (56, 55, 57), (56, 57, 58), (58, 59, 56), (56, 59, 60), (56, 60, 61), (61, 62, 56), (56, 62, 63), (56, 63, 64), (64, 65, 56), (56, 65, 66), (56, 66, 67), (68, 69, 56), (53, 54, 52), (52, 54, 56), (52, 56, 70), (70, 56, 69), (71, 72, 73), (74, 75, 76), (76, 75, 77), (76, 77, 56), (56, 77, 78), (56, 78, 68), (79, 80, 81), (82, 83, 76), (76, 83, 84), (76, 84, 74), (85, 86, 80), (80, 86, 87), (80, 87, 81), (18, 88, 12), (12, 88, 89), (12, 89, 81), (81, 89, 90), (81, 90, 79), (72, 91, 73), (73, 91, 92), (73, 92, 93), (93, 94, 73), (73, 94, 95), (73, 95, 96), (96, 97, 73), (73, 97, 98), (73, 98, 76), (76, 98, 99), (76, 99, 82), (100, 101, 102), (102, 101, 103), (102, 103, 104), (105, 106, 107), (107, 106, 108), (109, 110, 106), (106, 110, 111), (106, 111, 108), (112, 113, 114), (115, 116, 114), (114, 116, 117), (114, 117, 118), (117, 119, 118), (118, 119, 120), (118, 120, 121), (122, 123, 103), (105, 124, 106), (106, 124, 125), (106, 125, 126), (121, 127, 118), (118, 127, 128), (118, 128, 129), (123, 130, 103), (103, 130, 131), (103, 131, 132), (132, 133, 103), (103, 133, 134), (103, 134, 104), (129, 135, 118), (118, 135, 136), (118, 136, 137), (113, 138, 114), (114, 138, 139), (114, 139, 140), (140, 141, 114), (114, 141, 142), (114, 142, 115), (143, 144, 145), (145, 146, 143), (143, 146, 147), (143, 147, 148), (149, 150, 106), (106, 150, 151), (106, 151, 109), (109, 151, 152), (109, 152, 153), (154, 155, 106), (106, 155, 156), (106, 156, 149), (148, 157, 143), (143, 157, 158), (143, 158, 159), (160, 161, 106), (106, 161, 162), (106, 162, 154), (163, 164, 143), (165, 166, 167), (164, 168, 143), (143, 168, 169), (143, 169, 167), (167, 169, 170), (167, 170, 165), (171, 172, 173), (173, 172, 174), (173, 174, 163), (166, 175, 167), (167, 175, 176), (167, 176, 177), (177, 178, 167), (167, 178, 179), (167, 179, 180), (159, 181, 143), (143, 181, 182), (143, 182, 163), (163, 182, 183), (163, 183, 173), (184, 185, 5), (186, 187, 188), (184, 5, 189), (185, 190, 5), (5, 190, 191), (5, 191, 22), (22, 191, 192), (22, 192, 193), (187, 194, 188), (188, 194, 195), (188, 195, 196), (193, 197, 22), (22, 197, 198), (22, 198, 199), (200, 201, 202), (202, 201, 203), (204, 205, 206), (206, 205, 207), (206, 207, 202), (202, 207, 208), (202, 208, 209), (203, 210, 202), (202, 210, 211), (202, 211, 143), (143, 211, 212), (143, 212, 144), (212, 213, 214), (214, 213, 215), (214, 215, 187), (187, 215, 216), (187, 216, 217), (218, 219, 202), (220, 221, 222), (211, 223, 212), (212, 223, 224), (212, 224, 225), (217, 226, 187), (187, 226, 227), (187, 227, 194), (209, 228, 229), (229, 228, 230), (229, 230, 231), (231, 230, 232), (233, 234, 202), (202, 234, 235), (202, 235, 200), (236, 237, 5), (5, 237, 238), (5, 238, 189), (225, 239, 212), (212, 239, 240), (212, 240, 213), (241, 242, 230), (230, 242, 243), (230, 243, 232), (229, 244, 209), (209, 244, 245), (209, 245, 202), (202, 245, 246), (202, 246, 218), (188, 247, 186), (186, 247, 248), (186, 248, 249), (249, 248, 250), (249, 250, 251), (251, 250, 220), (251, 220, 252), (252, 220, 222), (199, 253, 22), (22, 253, 254), (22, 254, 255), (256, 257, 206), (206, 257, 258), (206, 258, 204), (259, 260, 22), (22, 260, 261), (22, 261, 262), (219, 263, 202), (202, 263, 264), (202, 264, 265), (265, 266, 202), (202, 266, 267), (202, 267, 233), (262, 268, 22), (22, 268, 269), (22, 269, 270), (271, 272, 273), (273, 272, 274), (273, 274, 259), (275, 276, 206), (206, 276, 277), (206, 277, 256), (270, 278, 22), (22, 278, 279), (22, 279, 206), (206, 279, 280), (206, 280, 275), (255, 281, 22), (22, 281, 282), (22, 282, 259), (259, 282, 283), (259, 283, 273), (284, 285, 103), (103, 285, 222), (103, 222, 5), (5, 222, 221), (5, 221, 236), (286, 287, 103), (103, 287, 288), (103, 288, 284), (286, 103, 289), (289, 103, 101), (289, 101, 290), (291, 292, 293), (294, 295, 296), (296, 295, 297), (296, 297, 298), (299, 300, 301), (302, 303, 301), (301, 303, 304), (305, 306, 296), (296, 306, 307), (296, 307, 308), (309, 310, 311), (308, 312, 296), (296, 312, 313), (296, 313, 294), (314, 315, 309), (299, 301, 316), (317, 318, 302), (302, 318, 319), (302, 319, 320), (292, 321, 293), (293, 321, 322), (293, 322, 323), (324, 325, 2), (2, 325, 326), (2, 326, 327), (300, 328, 301), (301, 328, 329), (301, 329, 330), (301, 331, 332), (332, 331, 333), (315, 334, 309), (309, 334, 335), (309, 335, 310), (327, 336, 2), (2, 336, 337), (2, 337, 338), (330, 339, 301), (301, 339, 340), (301, 340, 331), (341, 342, 1), (1, 342, 343), (1, 343, 344), (345, 346, 2), (2, 346, 347), (2, 347, 324), (304, 348, 301), (301, 348, 349), (301, 349, 350), (350, 351, 301), (301, 351, 352), (301, 352, 353), (353, 354, 301), (301, 354, 355), (301, 355, 316), (320, 356, 302), (302, 356, 357), (302, 357, 303), (303, 357, 358), (359, 360, 293), (293, 360, 361), (293, 361, 291), (344, 362, 1), (1, 362, 363), (1, 363, 364), (358, 365, 303), (303, 365, 366), (303, 366, 309), (309, 366, 367), (309, 367, 314), (311, 368, 309), (309, 368, 369), (309, 369, 293), (293, 369, 370), (293, 370, 359), (371, 372, 1), (1, 372, 373), (1, 373, 341), (323, 374, 293), (293, 374, 375), (293, 375, 376), (364, 377, 1), (1, 377, 378), (1, 378, 2), (2, 378, 379), (2, 379, 345), (376, 380, 293), (293, 380, 381), (293, 381, 1), (1, 381, 382), (1, 382, 371), (338, 383, 2), (2, 383, 384), (2, 384, 385), (386, 387, 388), (388, 387, 385), (388, 385, 389), (389, 385, 384), (390, 391, 392), (392, 391, 393), (394, 385, 395), (395, 385, 387), (395, 387, 396), (396, 387, 397), (396, 397, 398), (398, 397, 399), (398, 399, 400), (400, 399, 401), (400, 401, 402), (402, 401, 403), (402, 403, 404), (404, 403, 405), (404, 405, 406), (406, 405, 407), (406, 407, 408), (408, 407, 73), (408, 73, 409), (409, 73, 76), (410, 411, 412), (180, 160, 167), (167, 160, 106), (167, 106, 411), (411, 106, 413), (411, 413, 412), (414, 415, 416), (414, 416, 417), (415, 418, 416), (416, 418, 419), (416, 419, 420), (410, 412, 416), (416, 412, 421), (416, 421, 417), (422, 423, 424), (424, 423, 425), (424, 425, 426), (426, 427, 424), (424, 427, 428), (424, 428, 429), (430, 431, 432), (432, 431, 424), (432, 424, 433), (429, 434, 424), (424, 434, 435), (424, 435, 433), (436, 437, 0), (0, 437, 438), (439, 440, 441), (438, 442, 0), (0, 442, 443), (0, 443, 444), (444, 443, 445), (439, 441, 443), (443, 441, 446), (443, 446, 445), (66, 24, 67), (67, 24, 22), (67, 22, 447), (447, 22, 206), (447, 206, 448), (448, 449, 447), (447, 449, 450), (447, 450, 451), (451, 450, 452), (453, 454, 455), (453, 455, 456), (456, 455, 450), (450, 455, 457), (450, 457, 452), (67, 458, 56), (56, 458, 392), (56, 392, 76), (76, 392, 393), (76, 393, 409), (0, 2, 436), (436, 2, 385), (436, 385, 390), (390, 385, 394), (390, 394, 391), (9, 15, 5), (5, 15, 12), (5, 12, 103), (103, 12, 118), (103, 118, 122), (122, 118, 137), (298, 309, 296), (296, 309, 293), (296, 293, 459), (459, 293, 460), (423, 459, 461), (461, 459, 462), (463, 464, 465), (465, 464, 466), (465, 466, 467), (467, 466, 468), (463, 465, 469), (469, 465, 470), (469, 470, 471), (471, 470, 472), (471, 472, 473), (474, 475, 476), (476, 475, 477), (478, 479, 460), (480, 481, 425), (478, 460, 482), (483, 484, 467), (467, 484, 485), (467, 485, 486), (477, 487, 476), (476, 487, 488), (476, 488, 489), (460, 490, 491), (492, 493, 425), (425, 493, 494), (425, 494, 495), (479, 496, 460), (460, 496, 497), (460, 497, 490), (468, 498, 467), (467, 498, 499), (467, 499, 500), (486, 501, 502), (461, 473, 423), (423, 473, 472), (423, 472, 425), (425, 472, 503), (425, 503, 492), (500, 504, 467), (467, 504, 505), (467, 505, 506), (502, 507, 486), (486, 507, 508), (486, 508, 467), (495, 509, 425), (425, 509, 510), (425, 510, 480), (511, 512, 460), (460, 512, 513), (460, 513, 482), (491, 514, 460), (460, 514, 474), (460, 474, 459), (459, 474, 476), (459, 476, 462), (506, 515, 467), (467, 515, 516), (467, 516, 483), (486, 517, 501), (501, 517, 518), (501, 518, 519), (519, 518, 520), (481, 521, 425), (425, 521, 522), (425, 522, 460), (460, 522, 523), (460, 523, 511), (126, 112, 106), (106, 112, 114), (106, 114, 413), (413, 114, 524), (81, 71, 12), (12, 71, 73), (12, 73, 118), (118, 73, 407), (118, 407, 114), (114, 407, 405), (114, 405, 524), (524, 405, 403), (386, 305, 387), (387, 305, 296), (387, 296, 397), (397, 296, 459), (397, 459, 399), (399, 459, 423), (399, 423, 401), (401, 423, 422), (525, 526, 527), (527, 526, 528), (529, 530, 531), (531, 530, 532), (533, 534, 535), (535, 534, 536), (537, 538, 539), (539, 538, 540), (541, 542, 543), (541, 543, 544), (545, 546, 547), (547, 546, 548), (549, 545, 542), (542, 545, 547), (542, 547, 543), (543, 547, 550), (543, 550, 551), (552, 553, 554), (548, 555, 547), (547, 555, 556), (547, 556, 557), (557, 556, 558), (559, 560, 561), (552, 554, 556), (556, 554, 562), (556, 562, 558), (563, 564, 565), (559, 561, 566), (567, 568, 560), (560, 568, 569), (560, 569, 561), (563, 570, 564), (564, 570, 571), (564, 571, 572), (542, 573, 549), (549, 573, 563), (549, 563, 574), (574, 563, 565), (575, 576, 577), (577, 576, 578), (577, 578, 579), (575, 577, 550), (550, 577, 580), (550, 580, 581), (581, 582, 550), (550, 582, 583), (550, 583, 551), (544, 543, 561), (561, 543, 584), (561, 584, 566), (539, 540, 585), (539, 585, 586), (586, 585, 587), (586, 587, 588), (588, 587, 589), (588, 589, 590), (590, 589, 591), (590, 591, 592), (592, 591, 593), (592, 593, 594), (594, 593, 595), (594, 595, 596), (596, 595, 597), (596, 597, 598), (598, 597, 599), (598, 599, 600), (600, 599, 601), (600, 601, 602), (602, 601, 526), (602, 526, 525), (535, 536, 603), (535, 603, 604), (604, 603, 605), (604, 605, 606), (606, 605, 607), (606, 607, 608), (608, 607, 609), (608, 609, 610), (610, 609, 611), (610, 611, 612), (612, 611, 613), (612, 613, 614), (614, 613, 615), (614, 615, 616), (616, 615, 617), (616, 617, 618), (618, 617, 619), (618, 619, 620), (620, 619, 538), (620, 538, 537), (527, 528, 621), (527, 621, 622), (622, 621, 623), (622, 623, 624), (624, 623, 625), (624, 625, 626), (626, 625, 627), (626, 627, 628), (628, 627, 629), (628, 629, 630), (630, 629, 631), (630, 631, 632), (632, 631, 633), (632, 633, 634), (634, 633, 635), (634, 635, 636), (636, 635, 637), (636, 637, 638), (638, 637, 530), (638, 530, 529), (531, 532, 639), (531, 639, 640), (640, 639, 641), (640, 641, 642), (642, 641, 643), (642, 643, 644), (644, 643, 645), (644, 645, 646), (646, 645, 647), (646, 647, 648), (648, 647, 649), (648, 649, 650), (650, 649, 651), (650, 651, 652), (652, 651, 653), (652, 653, 654), (654, 653, 655), (654, 655, 656), (656, 655, 534), (656, 534, 533), (657, 658, 402), (402, 658, 400), (398, 400, 658), (391, 394, 659), (659, 394, 395), (659, 395, 658), (658, 395, 396), (658, 396, 398), (659, 660, 391), (391, 660, 393), (657, 402, 404), (404, 406, 657), (657, 406, 408), (657, 408, 660), (660, 408, 409), (660, 409, 393), (660, 659, 657), (657, 659, 658), (661, 309, 298), (661, 298, 662), (662, 298, 297), (662, 297, 663), (663, 297, 295), (663, 295, 664), (664, 295, 294), (664, 294, 665), (665, 294, 313), (665, 313, 666), (666, 313, 312), (666, 312, 667), (667, 312, 308), (667, 308, 668), (668, 308, 307), (668, 307, 669), (669, 307, 306), (669, 306, 670), (670, 306, 305), (670, 305, 671), (671, 305, 386), (671, 386, 672), (672, 386, 388), (672, 388, 673), (661, 674, 309), (309, 674, 303), (675, 299, 316), (675, 316, 676), (676, 316, 355), (676, 355, 677), (677, 355, 354), (677, 354, 678), (678, 354, 353), (678, 353, 679), (679, 353, 352), (679, 352, 680), (680, 352, 351), (680, 351, 681), (681, 351, 350), (681, 350, 682), (682, 350, 349), (682, 349, 683), (683, 349, 348), (683, 348, 684), (684, 348, 304), (684, 304, 685), (685, 304, 303), (685, 303, 674), (686, 302, 301), (686, 301, 687), (687, 301, 332), (687, 332, 688), (688, 332, 333), (688, 333, 689), (689, 333, 331), (689, 331, 690), (690, 331, 340), (690, 340, 691), (691, 340, 339), (691, 339, 692), (692, 339, 330), (692, 330, 693), (693, 330, 329), (693, 329, 694), (694, 329, 328), (694, 328, 695), (695, 328, 300), (695, 300, 696), (696, 300, 299), (696, 299, 675), (686, 697, 302), (302, 697, 317), (698, 366, 365), (698, 365, 699), (699, 365, 358), (699, 358, 700), (700, 358, 357), (700, 357, 701), (701, 357, 356), (701, 356, 702), (702, 356, 320), (702, 320, 703), (703, 320, 319), (703, 319, 704), (704, 319, 318), (704, 318, 705), (705, 318, 317), (705, 317, 697), (706, 359, 370), (706, 370, 707), (707, 370, 369), (707, 369, 708), (708, 369, 368), (708, 368, 709), (709, 368, 311), (709, 311, 710), (710, 311, 310), (710, 310, 711), (711, 310, 335), (711, 335, 712), (712, 335, 334), (712, 334, 713), (713, 334, 315), (713, 315, 714), (714, 315, 314), (714, 314, 715), (715, 314, 367), (715, 367, 716), (716, 367, 366), (716, 366, 698), (706, 717, 359), (359, 717, 360), (718, 382, 381), (718, 381, 719), (719, 381, 380), (719, 380, 720), (720, 380, 376), (720, 376, 721), (721, 376, 375), (721, 375, 722), (722, 375, 374), (722, 374, 723), (723, 374, 323), (723, 323, 724), (724, 323, 322), (724, 322, 725), (725, 322, 321), (725, 321, 726), (726, 321, 292), (726, 292, 727), (727, 292, 291), (727, 291, 728), (728, 291, 361), (728, 361, 729), (729, 361, 360), (729, 360, 717), (730, 378, 377), (730, 377, 731), (731, 377, 364), (731, 364, 732), (732, 364, 363), (732, 363, 733), (733, 363, 362), (733, 362, 734), (734, 362, 344), (734, 344, 735), (735, 344, 343), (735, 343, 736), (736, 343, 342), (736, 342, 737), (737, 342, 341), (737, 341, 738), (738, 341, 373), (738, 373, 739), (739, 373, 372), (739, 372, 740), (740, 372, 371), (740, 371, 741), (741, 371, 382), (741, 382, 718), (730, 742, 378), (378, 742, 379), (673, 388, 389), (673, 389, 743), (743, 389, 384), (743, 384, 744), (744, 384, 383), (744, 383, 745), (745, 383, 338), (745, 338, 746), (746, 338, 337), (746, 337, 747), (747, 337, 336), (747, 336, 748), (748, 336, 327), (748, 327, 749), (749, 327, 326), (749, 326, 750), (750, 326, 325), (750, 325, 751), (751, 325, 324), (751, 324, 752), (752, 324, 347), (752, 347, 753), (753, 347, 346), (753, 346, 754), (754, 346, 345), (754, 345, 755), (755, 345, 379), (755, 379, 742), (718, 719, 756), (689, 749, 750), (689, 750, 688), (688, 750, 751), (688, 751, 687), (687, 751, 752), (687, 752, 686), (756, 719, 757), (757, 719, 720), (757, 720, 758), (756, 759, 718), (718, 759, 760), (718, 760, 741), (761, 762, 697), (672, 677, 671), (671, 677, 678), (671, 678, 670), (697, 742, 730), (749, 689, 748), (748, 689, 690), (748, 690, 747), (747, 690, 691), (747, 691, 746), (746, 691, 692), (746, 692, 745), (745, 692, 693), (745, 693, 744), (744, 693, 694), (744, 694, 743), (763, 764, 738), (738, 764, 765), (761, 697, 766), (762, 767, 697), (697, 767, 768), (697, 768, 769), (769, 770, 697), (697, 770, 771), (697, 771, 705), (705, 771, 772), (705, 772, 704), (704, 772, 773), (704, 773, 703), (703, 773, 774), (703, 774, 702), (702, 774, 775), (702, 775, 701), (760, 776, 741), (741, 776, 777), (741, 777, 740), (740, 777, 778), (740, 778, 739), (739, 778, 779), (739, 779, 738), (738, 779, 780), (738, 780, 763), (752, 753, 686), (686, 753, 754), (686, 754, 697), (697, 754, 755), (697, 755, 742), (694, 695, 743), (743, 695, 696), (743, 696, 673), (673, 696, 675), (673, 675, 672), (672, 675, 676), (672, 676, 677), (678, 679, 670), (670, 679, 680), (670, 680, 669), (669, 680, 681), (669, 681, 668), (668, 681, 667), (667, 681, 682), (667, 682, 666), (781, 725, 782), (782, 725, 726), (782, 726, 783), (758, 720, 784), (784, 720, 721), (784, 721, 785), (785, 721, 722), (785, 722, 786), (786, 722, 723), (786, 723, 781), (781, 723, 724), (781, 724, 725), (666, 682, 665), (665, 682, 683), (665, 683, 664), (664, 683, 684), (664, 684, 663), (663, 684, 685), (663, 685, 662), (662, 685, 674), (662, 674, 661), (787, 710, 788), (788, 710, 711), (788, 711, 789), (765, 790, 738), (738, 790, 791), (738, 791, 792), (730, 731, 697), (697, 731, 732), (697, 732, 733), (711, 712, 789), (789, 712, 713), (789, 713, 793), (793, 713, 714), (793, 714, 794), (794, 714, 715), (794, 715, 795), (795, 715, 716), (795, 716, 796), (796, 716, 698), (796, 698, 797), (797, 698, 699), (797, 699, 775), (775, 699, 700), (775, 700, 701), (733, 734, 697), (697, 734, 735), (697, 735, 736), (792, 766, 738), (738, 766, 697), (738, 697, 737), (737, 697, 736), (798, 707, 799), (799, 707, 708), (799, 708, 787), (787, 708, 709), (787, 709, 710), (726, 727, 783), (783, 727, 728), (783, 728, 800), (800, 728, 729), (800, 729, 801), (801, 729, 717), (801, 717, 798), (798, 717, 706), (798, 706, 707), (801, 798, 802), (802, 798, 803), (801, 802, 804), (801, 804, 800), (800, 804, 805), (800, 805, 783), (783, 805, 806), (783, 806, 782), (782, 806, 807), (782, 807, 781), (781, 807, 808), (781, 808, 786), (786, 808, 809), (786, 809, 785), (785, 809, 810), (785, 810, 784), (784, 810, 811), (784, 811, 758), (758, 811, 812), (758, 812, 757), (757, 812, 813), (757, 813, 756), (756, 813, 814), (756, 814, 759), (759, 814, 815), (759, 815, 760), (760, 815, 816), (760, 816, 776), (776, 816, 817), (776, 817, 777), (777, 817, 818), (777, 818, 778), (778, 818, 819), (778, 819, 779), (779, 819, 820), (779, 820, 780), (780, 820, 821), (780, 821, 763), (763, 821, 822), (763, 822, 764), (764, 822, 823), (764, 823, 765), (765, 823, 824), (765, 824, 790), (790, 824, 825), (790, 825, 791), (792, 791, 826), (826, 791, 825), (792, 826, 827), (792, 827, 766), (766, 827, 828), (766, 828, 761), (761, 828, 829), (761, 829, 762), (762, 829, 830), (762, 830, 767), (767, 830, 831), (767, 831, 768), (768, 831, 832), (768, 832, 769), (769, 832, 833), (769, 833, 770), (770, 833, 834), (770, 834, 771), (771, 834, 835), (771, 835, 772), (772, 835, 836), (772, 836, 773), (773, 836, 837), (773, 837, 774), (774, 837, 838), (774, 838, 775), (775, 838, 839), (775, 839, 797), (797, 839, 840), (797, 840, 796), (796, 840, 841), (796, 841, 795), (795, 841, 842), (795, 842, 794), (794, 842, 843), (794, 843, 793), (793, 843, 844), (793, 844, 789), (789, 844, 845), (789, 845, 788), (788, 845, 846), (788, 846, 787), (787, 846, 847), (787, 847, 799), (799, 847, 803), (799, 803, 798), (848, 849, 489), (489, 849, 476), (849, 850, 476), (476, 850, 462), (850, 851, 462), (462, 851, 461), (851, 852, 461), (461, 852, 473), (853, 468, 466), (853, 466, 854), (854, 466, 464), (854, 464, 855), (855, 464, 463), (855, 463, 856), (856, 463, 469), (856, 469, 857), (857, 469, 471), (857, 471, 858), (858, 471, 473), (858, 473, 852), (859, 485, 484), (859, 484, 860), (860, 484, 483), (860, 483, 861), (861, 483, 516), (861, 516, 862), (862, 516, 515), (862, 515, 863), (863, 515, 506), (863, 506, 864), (864, 506, 505), (864, 505, 865), (865, 505, 504), (865, 504, 866), (866, 504, 500), (866, 500, 867), (867, 500, 499), (867, 499, 868), (868, 499, 498), (868, 498, 869), (869, 498, 468), (869, 468, 853), (870, 465, 467), (870, 467, 871), (871, 467, 508), (871, 508, 872), (872, 508, 507), (872, 507, 873), (873, 507, 502), (873, 502, 874), (874, 502, 501), (874, 501, 875), (875, 501, 519), (875, 519, 876), (876, 519, 520), (876, 520, 877), (877, 520, 518), (877, 518, 878), (878, 518, 517), (878, 517, 879), (879, 517, 486), (879, 486, 880), (880, 486, 485), (880, 485, 859), (870, 881, 465), (465, 881, 470), (881, 882, 470), (470, 882, 472), (882, 883, 472), (472, 883, 503), (884, 511, 523), (884, 523, 885), (885, 523, 522), (885, 522, 886), (886, 522, 521), (886, 521, 887), (887, 521, 481), (887, 481, 888), (888, 481, 480), (888, 480, 889), (889, 480, 510), (889, 510, 890), (890, 510, 509), (890, 509, 891), (891, 509, 495), (891, 495, 892), (892, 495, 494), (892, 494, 893), (893, 494, 493), (893, 493, 894), (894, 493, 492), (894, 492, 895), (895, 492, 503), (895, 503, 883), (896, 474, 514), (896, 514, 897), (897, 514, 491), (897, 491, 898), (898, 491, 490), (898, 490, 899), (899, 490, 497), (899, 497, 900), (900, 497, 496), (900, 496, 901), (901, 496, 479), (901, 479, 902), (902, 479, 478), (902, 478, 903), (903, 478, 482), (903, 482, 904), (904, 482, 513), (904, 513, 905), (905, 513, 512), (905, 512, 906), (906, 512, 511), (906, 511, 884), (848, 489, 488), (848, 488, 907), (907, 488, 487), (907, 487, 908), (908, 487, 477), (908, 477, 909), (909, 477, 475), (909, 475, 910), (910, 475, 474), (910, 474, 896), (882, 881, 883), (883, 881, 870), (883, 870, 895), (895, 870, 894), (894, 870, 871), (894, 871, 893), (893, 871, 872), (893, 872, 892), (892, 872, 873), (892, 873, 891), (891, 873, 874), (891, 874, 890), (890, 874, 889), (889, 874, 875), (889, 875, 888), (888, 875, 876), (888, 876, 887), (887, 876, 877), (887, 877, 886), (886, 877, 878), (886, 878, 885), (867, 901, 866), (866, 901, 902), (866, 902, 865), (865, 902, 903), (865, 903, 864), (864, 903, 904), (864, 904, 863), (863, 904, 905), (906, 861, 905), (905, 861, 862), (905, 862, 863), (858, 852, 851), (878, 879, 885), (885, 879, 880), (885, 880, 884), (884, 880, 859), (884, 859, 906), (906, 859, 860), (906, 860, 861), (850, 849, 851), (851, 849, 848), (851, 848, 858), (858, 848, 907), (858, 907, 857), (857, 907, 908), (857, 908, 856), (856, 908, 909), (856, 909, 855), (855, 909, 910), (855, 910, 854), (854, 910, 896), (854, 896, 853), (853, 896, 897), (853, 897, 869), (869, 897, 898), (869, 898, 868), (868, 898, 899), (868, 899, 867), (867, 899, 900), (867, 900, 901), (828, 827, 803), (803, 827, 826), (803, 826, 802), (802, 826, 825), (802, 825, 804), (804, 825, 824), (804, 824, 823), (812, 811, 805), (809, 808, 807), (847, 842, 803), (803, 842, 841), (803, 841, 840), (823, 822, 804), (804, 822, 821), (804, 821, 820), (812, 805, 813), (811, 810, 805), (805, 810, 809), (805, 809, 806), (806, 809, 807), (820, 819, 804), (804, 819, 818), (804, 818, 817), (840, 839, 803), (803, 839, 838), (803, 838, 837), (837, 836, 803), (803, 836, 835), (803, 835, 834), (834, 833, 803), (803, 833, 832), (803, 832, 831), (817, 816, 804), (804, 816, 815), (804, 815, 805), (805, 815, 814), (805, 814, 813), (847, 846, 842), (842, 846, 845), (842, 845, 843), (843, 845, 844), (831, 830, 803), (803, 830, 829), (803, 829, 828), (403, 525, 524), (524, 525, 527), (524, 527, 413), (413, 527, 412), (403, 401, 525), (525, 401, 422), (525, 422, 424), (412, 527, 622), (412, 622, 421), (421, 622, 624), (421, 624, 417), (417, 624, 626), (417, 626, 414), (414, 626, 628), (414, 628, 415), (415, 628, 630), (415, 630, 418), (418, 630, 632), (418, 632, 419), (419, 632, 634), (419, 634, 420), (420, 634, 636), (420, 636, 416), (416, 636, 638), (416, 638, 410), (410, 638, 529), (410, 529, 411), (426, 539, 586), (426, 586, 427), (427, 586, 588), (427, 588, 428), (428, 588, 590), (428, 590, 429), (429, 590, 592), (429, 592, 434), (434, 592, 594), (434, 594, 435), (435, 594, 596), (435, 596, 433), (433, 596, 598), (433, 598, 432), (432, 598, 600), (432, 600, 430), (430, 600, 602), (430, 602, 431), (431, 602, 525), (431, 525, 424), (167, 411, 529), (448, 206, 531), (531, 206, 202), (531, 202, 529), (529, 202, 143), (529, 143, 167), (539, 426, 425), (425, 460, 539), (539, 460, 293), (539, 293, 537), (537, 293, 1), (537, 1, 0), (448, 531, 640), (448, 640, 449), (449, 640, 642), (449, 642, 450), (450, 642, 644), (450, 644, 456), (456, 644, 646), (456, 646, 453), (453, 646, 648), (453, 648, 454), (454, 648, 650), (454, 650, 455), (455, 650, 652), (455, 652, 457), (457, 652, 654), (457, 654, 452), (452, 654, 656), (452, 656, 451), (451, 656, 533), (451, 533, 447), (437, 535, 604), (437, 604, 438), (438, 604, 606), (438, 606, 442), (442, 606, 608), (442, 608, 443), (443, 608, 610), (443, 610, 439), (439, 610, 612), (439, 612, 440), (440, 612, 614), (440, 614, 441), (441, 614, 616), (441, 616, 446), (446, 616, 618), (446, 618, 445), (445, 618, 620), (445, 620, 444), (444, 620, 537), (444, 537, 0), (437, 436, 535), (535, 436, 390), (390, 392, 535), (535, 392, 458), (535, 458, 533), (533, 458, 67), (533, 67, 447), (911, 528, 912), (912, 528, 526), (913, 530, 637), (913, 637, 914), (914, 637, 635), (914, 635, 915), (915, 635, 633), (915, 633, 916), (916, 633, 631), (916, 631, 917), (917, 631, 629), (917, 629, 918), (918, 629, 627), (918, 627, 919), (919, 627, 625), (919, 625, 920), (920, 625, 623), (920, 623, 921), (921, 623, 621), (921, 621, 922), (922, 621, 528), (922, 528, 923), (543, 526, 601), (543, 601, 584), (584, 601, 599), (584, 599, 566), (566, 599, 597), (566, 597, 559), (559, 597, 595), (559, 595, 560), (560, 595, 593), (560, 593, 567), (567, 593, 591), (567, 591, 568), (568, 591, 589), (568, 589, 569), (569, 589, 587), (569, 587, 561), (561, 587, 585), (561, 585, 544), (544, 585, 540), (544, 540, 541), (924, 532, 925), (925, 532, 530), (538, 926, 540), (540, 926, 927), (546, 534, 655), (546, 655, 548), (548, 655, 653), (548, 653, 555), (555, 653, 651), (555, 651, 556), (556, 651, 649), (556, 649, 552), (552, 649, 647), (552, 647, 553), (553, 647, 645), (553, 645, 554), (554, 645, 643), (554, 643, 562), (562, 643, 641), (562, 641, 558), (558, 641, 639), (558, 639, 557), (557, 639, 532), (557, 532, 547), (928, 538, 619), (928, 619, 929), (929, 619, 617), (929, 617, 930), (930, 617, 615), (930, 615, 931), (931, 615, 613), (931, 613, 932), (932, 613, 611), (932, 611, 933), (933, 611, 609), (933, 609, 934), (934, 609, 607), (934, 607, 935), (935, 607, 605), (935, 605, 936), (936, 605, 603), (936, 603, 937), (937, 603, 536), (937, 536, 938), (939, 536, 940), (940, 536, 534), (188, 941, 942), (188, 942, 247), (247, 942, 943), (247, 943, 248), (248, 943, 944), (248, 944, 250), (250, 944, 945), (250, 945, 220), (220, 945, 946), (220, 946, 221), (221, 946, 947), (221, 947, 236), (236, 947, 948), (236, 948, 237), (237, 948, 949), (237, 949, 238), (238, 949, 950), (238, 950, 189), (189, 950, 951), (189, 951, 184), (184, 951, 952), (184, 952, 185), (185, 952, 953), (185, 953, 190), (190, 953, 954), (190, 954, 191), (191, 954, 955), (191, 955, 192), (192, 955, 956), (192, 956, 193), (193, 956, 957), (193, 957, 197), (197, 957, 958), (197, 958, 198), (198, 958, 959), (198, 959, 199), (199, 959, 960), (199, 960, 253), (253, 960, 961), (253, 961, 254), (254, 961, 962), (254, 962, 255), (255, 962, 963), (255, 963, 281), (281, 963, 964), (281, 964, 282), (282, 964, 965), (282, 965, 283), (283, 965, 966), (283, 966, 273), (273, 966, 967), (273, 967, 271), (188, 196, 941), (941, 196, 968), (200, 969, 970), (200, 970, 201), (201, 970, 971), (201, 971, 203), (203, 971, 972), (203, 972, 210), (210, 972, 973), (210, 973, 211), (211, 973, 974), (211, 974, 223), (223, 974, 975), (223, 975, 224), (224, 975, 976), (224, 976, 225), (225, 976, 977), (225, 977, 239), (239, 977, 978), (239, 978, 240), (240, 978, 979), (240, 979, 213), (213, 979, 980), (213, 980, 215), (215, 980, 981), (215, 981, 216), (216, 981, 982), (216, 982, 217), (217, 982, 983), (217, 983, 226), (226, 983, 984), (226, 984, 227), (227, 984, 985), (227, 985, 194), (194, 985, 986), (194, 986, 195), (195, 986, 968), (195, 968, 196), (242, 987, 988), (242, 988, 243), (243, 988, 989), (243, 989, 232), (232, 989, 990), (232, 990, 231), (231, 990, 991), (231, 991, 229), (229, 991, 992), (229, 992, 244), (244, 992, 993), (244, 993, 245), (245, 993, 994), (245, 994, 246), (246, 994, 995), (246, 995, 218), (218, 995, 996), (218, 996, 219), (219, 996, 997), (219, 997, 263), (263, 997, 998), (263, 998, 264), (264, 998, 999), (264, 999, 265), (265, 999, 1000), (265, 1000, 266), (266, 1000, 1001), (266, 1001, 267), (267, 1001, 1002), (267, 1002, 233), (233, 1002, 1003), (233, 1003, 234), (234, 1003, 1004), (234, 1004, 235), (235, 1004, 969), (235, 969, 200), (242, 241, 987), (987, 241, 1005), (271, 967, 1006), (271, 1006, 272), (272, 1006, 1007), (272, 1007, 274), (274, 1007, 1008), (274, 1008, 259), (259, 1008, 1009), (259, 1009, 260), (260, 1009, 1010), (260, 1010, 261), (261, 1010, 1011), (261, 1011, 262), (262, 1011, 1012), (262, 1012, 268), (268, 1012, 1013), (268, 1013, 269), (269, 1013, 1014), (269, 1014, 270), (270, 1014, 1015), (270, 1015, 278), (278, 1015, 1016), (278, 1016, 279), (279, 1016, 1017), (279, 1017, 280), (280, 1017, 1018), (280, 1018, 275), (275, 1018, 1019), (275, 1019, 276), (276, 1019, 1020), (276, 1020, 277), (277, 1020, 1021), (277, 1021, 256), (256, 1021, 1022), (256, 1022, 257), (257, 1022, 1023), (257, 1023, 258), (258, 1023, 1024), (258, 1024, 204), (204, 1024, 1025), (204, 1025, 205), (205, 1025, 1026), (205, 1026, 207), (207, 1026, 1027), (207, 1027, 208), (208, 1027, 1028), (208, 1028, 209), (209, 1028, 1029), (209, 1029, 228), (228, 1029, 1030), (228, 1030, 230), (230, 1030, 1005), (230, 1005, 241), (942, 941, 957), (988, 987, 1000), (1006, 967, 1005), (1020, 1019, 1007), (949, 948, 957), (985, 984, 1004), (1003, 1002, 987), (987, 1002, 1001), (987, 1001, 1000), (1020, 1007, 1021), (941, 967, 966), (985, 1004, 986), (1005, 967, 987), (987, 967, 1004), (987, 1004, 1003), (1005, 1030, 1006), (1006, 1030, 1029), (1006, 1029, 1028), (966, 965, 941), (941, 965, 964), (941, 964, 963), (945, 944, 957), (957, 944, 943), (957, 943, 942), (967, 941, 1004), (1004, 941, 968), (1004, 968, 986), (956, 955, 954), (984, 983, 1004), (1004, 983, 982), (1004, 982, 981), (991, 990, 998), (1024, 1023, 1007), (1007, 1023, 1022), (1007, 1022, 1021), (952, 951, 957), (957, 951, 950), (957, 950, 949), (978, 977, 1004), (1004, 977, 976), (1004, 976, 975), (997, 996, 995), (1000, 999, 988), (988, 999, 998), (988, 998, 989), (989, 998, 990), (1018, 1009, 1019), (1019, 1009, 1008), (1019, 1008, 1007), (963, 962, 941), (941, 962, 961), (941, 961, 960), (956, 954, 957), (957, 954, 953), (957, 953, 952), (948, 947, 957), (957, 947, 946), (957, 946, 945), (981, 980, 1004), (1004, 980, 979), (1004, 979, 978), (975, 974, 1004), (1004, 974, 973), (1004, 973, 972), (995, 994, 997), (997, 994, 993), (997, 993, 998), (998, 993, 992), (998, 992, 991), (1028, 1027, 1006), (1006, 1027, 1026), (1006, 1026, 1007), (1007, 1026, 1025), (1007, 1025, 1024), (1018, 1017, 1009), (1009, 1017, 1016), (1009, 1016, 1015), (1015, 1014, 1009), (1009, 1014, 1013), (1009, 1013, 1010), (1010, 1013, 1012), (1010, 1012, 1011), (960, 959, 941), (941, 959, 958), (941, 958, 957), (972, 971, 1004), (1004, 971, 970), (1004, 970, 969), (290, 1031, 1032), (290, 1032, 289), (289, 1032, 1033), (289, 1033, 286), (286, 1033, 1034), (286, 1034, 287), (287, 1034, 1035), (287, 1035, 288), (288, 1035, 1036), (288, 1036, 284), (284, 1036, 1037), (284, 1037, 285), (285, 1037, 222), (222, 1037, 1038), (222, 1038, 252), (252, 1038, 1039), (252, 1039, 251), (251, 1039, 1040), (251, 1040, 249), (249, 1040, 1041), (249, 1041, 186), (186, 1041, 1042), (186, 1042, 187), (187, 1042, 1043), (187, 1043, 214), (214, 1043, 1044), (214, 1044, 212), (212, 1044, 1045), (212, 1045, 144), (144, 1045, 1046), (144, 1046, 145), (145, 1046, 1047), (145, 1047, 146), (146, 1047, 1048), (146, 1048, 147), (147, 1048, 1049), (147, 1049, 148), (148, 1049, 1050), (148, 1050, 157), (157, 1050, 1051), (157, 1051, 158), (158, 1051, 1052), (158, 1052, 159), (159, 1052, 1053), (159, 1053, 181), (181, 1053, 1054), (181, 1054, 182), (182, 1054, 1055), (182, 1055, 183), (183, 1055, 1056), (183, 1056, 173), (173, 1056, 1057), (173, 1057, 171), (100, 1058, 101), (101, 1058, 1031), (101, 1031, 290), (119, 1059, 1060), (119, 1060, 120), (120, 1060, 1061), (120, 1061, 121), (121, 1061, 1062), (121, 1062, 127), (127, 1062, 1063), (127, 1063, 128), (128, 1063, 1064), (128, 1064, 129), (129, 1064, 1065), (129, 1065, 135), (135, 1065, 1066), (135, 1066, 136), (136, 1066, 1067), (136, 1067, 137), (137, 1067, 1068), (137, 1068, 122), (122, 1068, 1069), (122, 1069, 123), (123, 1069, 1070), (123, 1070, 130), (130, 1070, 1071), (130, 1071, 131), (131, 1071, 1072), (131, 1072, 132), (132, 1072, 1073), (132, 1073, 133), (133, 1073, 1074), (133, 1074, 134), (134, 1074, 1075), (134, 1075, 104), (104, 1075, 1076), (104, 1076, 102), (102, 1076, 1058), (102, 1058, 100), (110, 1077, 1078), (110, 1078, 111), (111, 1078, 1079), (111, 1079, 108), (108, 1079, 1080), (108, 1080, 107), (107, 1080, 1081), (107, 1081, 105), (105, 1081, 1082), (105, 1082, 124), (124, 1082, 1083), (124, 1083, 125), (125, 1083, 1084), (125, 1084, 126), (126, 1084, 1085), (126, 1085, 112), (112, 1085, 1086), (112, 1086, 113), (113, 1086, 1087), (113, 1087, 138), (138, 1087, 1088), (138, 1088, 139), (139, 1088, 1089), (139, 1089, 140), (140, 1089, 1090), (140, 1090, 141), (141, 1090, 1091), (141, 1091, 142), (142, 1091, 1092), (142, 1092, 115), (115, 1092, 1093), (115, 1093, 116), (116, 1093, 1094), (116, 1094, 117), (117, 1094, 1059), (117, 1059, 119), (153, 1095, 109), (109, 1095, 1077), (109, 1077, 110), (171, 1057, 1096), (171, 1096, 172), (172, 1096, 1097), (172, 1097, 174), (174, 1097, 1098), (174, 1098, 163), (163, 1098, 1099), (163, 1099, 164), (164, 1099, 1100), (164, 1100, 168), (168, 1100, 1101), (168, 1101, 169), (169, 1101, 1102), (169, 1102, 170), (170, 1102, 1103), (170, 1103, 165), (165, 1103, 1104), (165, 1104, 166), (166, 1104, 1105), (166, 1105, 175), (175, 1105, 1106), (175, 1106, 176), (176, 1106, 1107), (176, 1107, 177), (177, 1107, 1108), (177, 1108, 178), (178, 1108, 1109), (178, 1109, 179), (179, 1109, 1110), (179, 1110, 180), (180, 1110, 1111), (180, 1111, 160), (160, 1111, 1112), (160, 1112, 161), (161, 1112, 1113), (161, 1113, 162), (162, 1113, 1114), (162, 1114, 154), (154, 1114, 1115), (154, 1115, 155), (155, 1115, 1116), (155, 1116, 156), (156, 1116, 1117), (156, 1117, 149), (149, 1117, 1118), (149, 1118, 150), (150, 1118, 1119), (150, 1119, 151), (151, 1119, 1120), (151, 1120, 152), (152, 1120, 1095), (152, 1095, 153), (1032, 1031, 1047), (1078, 1077, 1090), (1096, 1057, 1095), (1110, 1109, 1097), (1039, 1038, 1047), (1075, 1074, 1094), (1093, 1092, 1077), (1077, 1092, 1091), (1077, 1091, 1090), (1110, 1097, 1111), (1031, 1057, 1056), (1075, 1094, 1076), (1095, 1057, 1077), (1077, 1057, 1094), (1077, 1094, 1093), (1095, 1120, 1096), (1096, 1120, 1119), (1096, 1119, 1118), (1056, 1055, 1031), (1031, 1055, 1054), (1031, 1054, 1053), (1035, 1034, 1047), (1047, 1034, 1033), (1047, 1033, 1032), (1057, 1031, 1094), (1094, 1031, 1058), (1094, 1058, 1076), (1046, 1045, 1044), (1074, 1073, 1094), (1094, 1073, 1072), (1094, 1072, 1071), (1081, 1080, 1088), (1114, 1113, 1097), (1097, 1113, 1112), (1097, 1112, 1111), (1042, 1041, 1047), (1047, 1041, 1040), (1047, 1040, 1039), (1068, 1067, 1094), (1094, 1067, 1066), (1094, 1066, 1065), (1087, 1086, 1085), (1090, 1089, 1078), (1078, 1089, 1088), (1078, 1088, 1079), (1079, 1088, 1080), (1108, 1099, 1109), (1109, 1099, 1098), (1109, 1098, 1097), (1053, 1052, 1031), (1031, 1052, 1051), (1031, 1051, 1050), (1046, 1044, 1047), (1047, 1044, 1043), (1047, 1043, 1042), (1038, 1037, 1047), (1047, 1037, 1036), (1047, 1036, 1035), (1071, 1070, 1094), (1094, 1070, 1069), (1094, 1069, 1068), (1065, 1064, 1094), (1094, 1064, 1063), (1094, 1063, 1062), (1085, 1084, 1087), (1087, 1084, 1083), (1087, 1083, 1088), (1088, 1083, 1082), (1088, 1082, 1081), (1118, 1117, 1096), (1096, 1117, 1116), (1096, 1116, 1097), (1097, 1116, 1115), (1097, 1115, 1114), (1108, 1107, 1099), (1099, 1107, 1106), (1099, 1106, 1105), (1105, 1104, 1099), (1099, 1104, 1103), (1099, 1103, 1100), (1100, 1103, 1102), (1100, 1102, 1101), (1050, 1049, 1031), (1031, 1049, 1048), (1031, 1048, 1047), (1062, 1061, 1094), (1094, 1061, 1060), (1094, 1060, 1059), (35, 1121, 1122), (35, 1122, 36), (36, 1122, 1123), (36, 1123, 28), (28, 1123, 1124), (28, 1124, 29), (29, 1124, 1125), (29, 1125, 31), (31, 1125, 1126), (31, 1126, 13), (13, 1126, 1127), (13, 1127, 14), (14, 1127, 1128), (14, 1128, 19), (19, 1128, 1129), (19, 1129, 20), (20, 1129, 1130), (20, 1130, 6), (6, 1130, 1131), (6, 1131, 3), (3, 1131, 1132), (3, 1132, 4), (4, 1132, 1133), (4, 1133, 7), (7, 1133, 1134), (7, 1134, 8), (8, 1134, 1135), (8, 1135, 9), (9, 1135, 1136), (9, 1136, 15), (15, 1136, 1137), (15, 1137, 10), (10, 1137, 1138), (10, 1138, 11), (11, 1138, 1139), (11, 1139, 16), (16, 1139, 1140), (16, 1140, 17), (17, 1140, 1141), (17, 1141, 18), (18, 1141, 1142), (18, 1142, 88), (88, 1142, 1143), (88, 1143, 89), (89, 1143, 1144), (89, 1144, 90), (90, 1144, 1145), (90, 1145, 79), (79, 1145, 1146), (79, 1146, 80), (80, 1146, 1147), (80, 1147, 85), (35, 34, 1121), (1121, 34, 1148), (26, 1149, 1150), (26, 1150, 27), (27, 1150, 1151), (27, 1151, 37), (37, 1151, 1152), (37, 1152, 38), (38, 1152, 1153), (38, 1153, 39), (39, 1153, 1154), (39, 1154, 43), (43, 1154, 1155), (43, 1155, 44), (44, 1155, 1156), (44, 1156, 45), (45, 1156, 1157), (45, 1157, 48), (48, 1157, 1158), (48, 1158, 49), (49, 1158, 1159), (49, 1159, 33), (33, 1159, 1160), (33, 1160, 40), (40, 1160, 1161), (40, 1161, 41), (41, 1161, 1162), (41, 1162, 42), (42, 1162, 1163), (42, 1163, 46), (46, 1163, 1164), (46, 1164, 47), (47, 1164, 1165), (47, 1165, 32), (32, 1165, 1166), (32, 1166, 30), (30, 1166, 1148), (30, 1148, 34), (51, 1167, 1168), (51, 1168, 53), (53, 1168, 1169), (53, 1169, 54), (54, 1169, 1170), (54, 1170, 55), (55, 1170, 1171), (55, 1171, 57), (57, 1171, 1172), (57, 1172, 58), (58, 1172, 1173), (58, 1173, 59), (59, 1173, 1174), (59, 1174, 60), (60, 1174, 1175), (60, 1175, 61), (61, 1175, 1176), (61, 1176, 62), (62, 1176, 1177), (62, 1177, 63), (63, 1177, 1178), (63, 1178, 64), (64, 1178, 1179), (64, 1179, 65), (65, 1179, 1180), (65, 1180, 66), (66, 1180, 1181), (66, 1181, 24), (24, 1181, 1182), (24, 1182, 23), (23, 1182, 1183), (23, 1183, 21), (21, 1183, 1184), (21, 1184, 25), (25, 1184, 1149), (25, 1149, 26), (51, 50, 1167), (1167, 50, 1185), (85, 1147, 1186), (85, 1186, 86), (86, 1186, 1187), (86, 1187, 87), (87, 1187, 1188), (87, 1188, 81), (81, 1188, 1189), (81, 1189, 71), (71, 1189, 1190), (71, 1190, 72), (72, 1190, 1191), (72, 1191, 91), (91, 1191, 1192), (91, 1192, 92), (92, 1192, 1193), (92, 1193, 93), (93, 1193, 1194), (93, 1194, 94), (94, 1194, 1195), (94, 1195, 95), (95, 1195, 1196), (95, 1196, 96), (96, 1196, 1197), (96, 1197, 97), (97, 1197, 1198), (97, 1198, 98), (98, 1198, 1199), (98, 1199, 99), (99, 1199, 1200), (99, 1200, 82), (82, 1200, 1201), (82, 1201, 83), (83, 1201, 1202), (83, 1202, 84), (84, 1202, 1203), (84, 1203, 74), (74, 1203, 1204), (74, 1204, 75), (75, 1204, 1205), (75, 1205, 77), (77, 1205, 1206), (77, 1206, 78), (78, 1206, 1207), (78, 1207, 68), (68, 1207, 1208), (68, 1208, 69), (69, 1208, 1209), (69, 1209, 70), (70, 1209, 1210), (70, 1210, 52), (52, 1210, 1185), (52, 1185, 50), (1122, 1121, 1137), (1168, 1167, 1180), (1186, 1147, 1185), (1200, 1199, 1187), (1129, 1128, 1137), (1165, 1164, 1184), (1183, 1182, 1167), (1167, 1182, 1181), (1167, 1181, 1180), (1200, 1187, 1201), (1121, 1147, 1146), (1165, 1184, 1166), (1185, 1147, 1167), (1167, 1147, 1184), (1167, 1184, 1183), (1185, 1210, 1186), (1186, 1210, 1209), (1186, 1209, 1208), (1146, 1145, 1121), (1121, 1145, 1144), (1121, 1144, 1143), (1125, 1124, 1137), (1137, 1124, 1123), (1137, 1123, 1122), (1147, 1121, 1184), (1184, 1121, 1148), (1184, 1148, 1166), (1136, 1135, 1134), (1164, 1163, 1184), (1184, 1163, 1162), (1184, 1162, 1161), (1171, 1170, 1178), (1204, 1203, 1187), (1187, 1203, 1202), (1187, 1202, 1201), (1132, 1131, 1137), (1137, 1131, 1130), (1137, 1130, 1129), (1158, 1157, 1184), (1184, 1157, 1156), (1184, 1156, 1155), (1177, 1176, 1175), (1180, 1179, 1168), (1168, 1179, 1178), (1168, 1178, 1169), (1169, 1178, 1170), (1198, 1189, 1199), (1199, 1189, 1188), (1199, 1188, 1187), (1143, 1142, 1121), (1121, 1142, 1141), (1121, 1141, 1140), (1136, 1134, 1137), (1137, 1134, 1133), (1137, 1133, 1132), (1128, 1127, 1137), (1137, 1127, 1126), (1137, 1126, 1125), (1161, 1160, 1184), (1184, 1160, 1159), (1184, 1159, 1158), (1155, 1154, 1184), (1184, 1154, 1153), (1184, 1153, 1152), (1175, 1174, 1177), (1177, 1174, 1173), (1177, 1173, 1178), (1178, 1173, 1172), (1178, 1172, 1171), (1208, 1207, 1186), (1186, 1207, 1206), (1186, 1206, 1187), (1187, 1206, 1205), (1187, 1205, 1204), (1198, 1197, 1189), (1189, 1197, 1196), (1189, 1196, 1195), (1195, 1194, 1189), (1189, 1194, 1193), (1189, 1193, 1190), (1190, 1193, 1192), (1190, 1192, 1191), (1140, 1139, 1121), (1121, 1139, 1138), (1121, 1138, 1137), (1152, 1151, 1184), (1184, 1151, 1150), (1184, 1150, 1149)])
me_tablet_29.materials.append(mat_base)
me_tablet_29.update()

# ---- objects
ob_plane = bpy.data.objects.new('Plane', me_plane)
ob_tablet_29 = bpy.data.objects.new('tablet 29', me_tablet_29)

# ---- transforms, parenting, visibility, modifiers, constraints
ob_plane.location = (0.0, 0.0, 8.289)
ob_plane.scale = (11.47, 23.52, 1.0)
ob_tablet_29.location = (12.5, -25.0, 0.0)

# ---- collection membership
col_collection.objects.link(ob_plane)
col_collection.objects.link(ob_tablet_29)

# ---- scene / render settings (as saved in the file)
scene.frame_start = 1; scene.frame_end = 250; scene.frame_set(1)
scene.render.engine = 'BLENDER_EEVEE_NEXT'
scene.cycles.sampling_pattern = 'TABULATED_SOBOL'
scene.view_settings.view_transform = 'Filmic'
bpy.context.view_layer.update()

# ---- added for rendering (the .blend has no active camera and no usable light): camera, sun
cam_auto = bpy.data.cameras.new('AutoCamera')
cam_auto.lens = 50.0
cam_auto.sensor_width = 36.0
cam_auto.clip_end = 1000.0
ob_auto_camera = bpy.data.objects.new('AutoCamera', cam_auto)
scene.collection.objects.link(ob_auto_camera)
ob_auto_camera.location = (52.3301, -62.7961, 46.1641)
ob_auto_camera.rotation_euler = (1.09748, -7.21219e-08, 0.694738)
scene.camera = ob_auto_camera
light_auto_sun = bpy.data.lights.new('AutoSun', 'SUN')
light_auto_sun.energy = 3.0
light_auto_sun.angle = 0.0523599
ob_auto_sun = bpy.data.objects.new('AutoSun', light_auto_sun)
scene.collection.objects.link(ob_auto_sun)
ob_auto_sun.rotation_euler = (0.872665, 0.174533, 0.523599)
bpy.context.view_layer.update()
